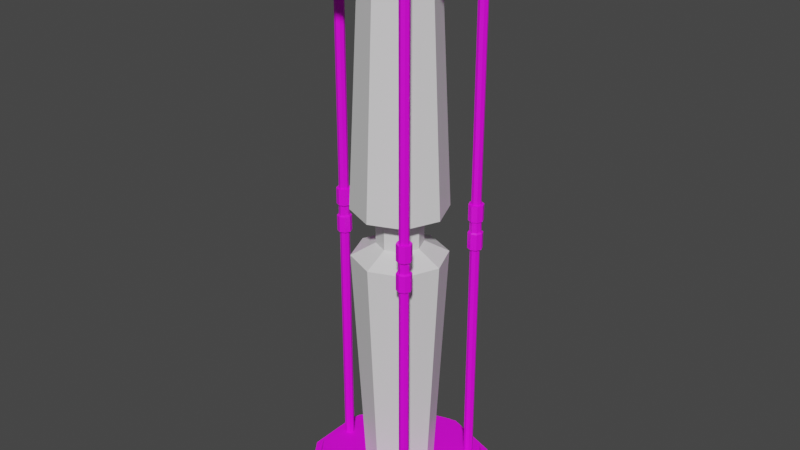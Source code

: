 # Source: Hourglass_Column.blend  (saved by Blender 3.0.42; exported with 4.5.12 LTS)
import bpy
from mathutils import Matrix  # noqa: F401  (used for matrix-valued properties, if any)

bpy.ops.wm.read_factory_settings(use_empty=True)
scene = bpy.context.scene
scene.name = 'Scene'

# ---- collections
col_collection = bpy.data.collections.new('Collection'); scene.collection.children.link(col_collection)

# ---- images (referenced by path relative to the original .blend; pixels are not part of the script)
import os
ASSET_DIR = os.environ.get("B2B_ASSET_DIR", "")  # directory of the original .blend (textures are referenced by path, not embedded)
HERE = os.path.dirname(os.path.abspath(__file__))  # packed textures are extracted next to this script under _unpacked/

def load_image(name, relpath, width, height, colorspace="sRGB"):
    """Load a texture the original file referenced (path relative to the .blend, or extracted next to this script)."""
    p = next((c for c in (os.path.join(HERE, relpath), os.path.join(ASSET_DIR, relpath)) if relpath and os.path.exists(c)), "")
    if p:
        img = bpy.data.images.load(p, check_existing=True)
        img.name = name
    else:  # same state as the original file: an image datablock whose file is absent (Cycles renders it pink)
        img = bpy.data.images.new(name, width, height)
        img.source = "FILE"
        img.filepath = "//" + (relpath or name)
    img.colorspace_settings.name = colorspace
    return img
img_colour_grid_png = load_image('Colour_Grid.png', 'Colour_Grid.png', 1024, 1024, 'sRGB')

# ---- materials (node trees are filled in below, after node groups)
mat_material = bpy.data.materials.new('Material')
mat_material.alpha_threshold = 0.0
mat_material.use_transparent_shadow = False
mat_material.line_color = (0.0, 0.0, 0.0, 1.0)
mat_material_001 = bpy.data.materials.new('Material.001')
mat_material_001.use_transparent_shadow = False
mat_material_001.diffuse_color = (0.8, 0.8, 0.8, 0.3)
mat_material_004 = bpy.data.materials.new('Material.004')
mat_material_004.use_transparent_shadow = False
mat_material_005 = bpy.data.materials.new('Material.005')
mat_material_005.use_transparent_shadow = False
mat_material_006 = bpy.data.materials.new('Material.006')
mat_material_006.use_transparent_shadow = False
mat_material_007 = bpy.data.materials.new('Material.007')
mat_material_007.use_transparent_shadow = False
mat_material_003 = bpy.data.materials.new('Material.003')
mat_material_003.use_transparent_shadow = False

# ---- material node trees
mat_material.use_nodes = True; mat_material.node_tree.nodes.clear()
_N = mat_material.node_tree.nodes; _L = mat_material.node_tree.links
n0 = _N.new('ShaderNodeOutputMaterial'); n0.name = 'Material Output'; n0.location = (300, 300)
n1 = _N.new('ShaderNodeBsdfPrincipled'); n1.name = 'Principled BSDF'; n1.location = (10, 300)
n1.distribution = 'GGX'
n1.subsurface_method = 'RANDOM_WALK_SKIN'
n1.inputs[2].default_value = 0.4
n1.inputs[3].default_value = 1.45
n1.inputs[27].default_value = (0.0, 0.0, 0.0, 1.0)
n1.inputs[28].default_value = 1.0
_L.new(n1.outputs[0], n0.inputs[0])
n0.is_active_output = True
mat_material_001.use_nodes = True; mat_material_001.node_tree.nodes.clear()
_N = mat_material_001.node_tree.nodes; _L = mat_material_001.node_tree.links
n0 = _N.new('ShaderNodeBsdfPrincipled'); n0.name = 'Principled BSDF'; n0.location = (10, 300)
n0.distribution = 'GGX'
n0.subsurface_method = 'RANDOM_WALK_SKIN'
n0.inputs[0].default_value = (0.8109, 0.532, 0.3563, 1.0)
n0.inputs[3].default_value = 1.45
n0.inputs[27].default_value = (0.0, 0.0, 0.0, 1.0)
n0.inputs[28].default_value = 1.0
n1 = _N.new('ShaderNodeOutputMaterial'); n1.name = 'Material Output'; n1.location = (300, 300)
_L.new(n0.outputs[0], n1.inputs[0])
n1.is_active_output = True
mat_material_004.use_nodes = True; mat_material_004.node_tree.nodes.clear()
_N = mat_material_004.node_tree.nodes; _L = mat_material_004.node_tree.links
n0 = _N.new('ShaderNodeBsdfPrincipled'); n0.name = 'Principled BSDF'; n0.location = (10, 300)
n0.distribution = 'GGX'
n0.subsurface_method = 'RANDOM_WALK_SKIN'
n0.inputs[3].default_value = 1.45
n0.inputs[27].default_value = (0.0, 0.0, 0.0, 1.0)
n0.inputs[28].default_value = 1.0
n1 = _N.new('ShaderNodeOutputMaterial'); n1.name = 'Material Output'; n1.location = (300, 300)
n2 = _N.new('ShaderNodeTexImage'); n2.name = 'Image Texture'; n2.location = (-280, 280)
n2.image = img_colour_grid_png
_L.new(n0.outputs[0], n1.inputs[0])
_L.new(n2.outputs[0], n0.inputs[0])
n1.is_active_output = True
mat_material_005.use_nodes = True; mat_material_005.node_tree.nodes.clear()
_N = mat_material_005.node_tree.nodes; _L = mat_material_005.node_tree.links
n0 = _N.new('ShaderNodeBsdfPrincipled'); n0.name = 'Principled BSDF'; n0.location = (10, 300)
n0.distribution = 'GGX'
n0.subsurface_method = 'RANDOM_WALK_SKIN'
n0.inputs[3].default_value = 1.45
n0.inputs[27].default_value = (0.0, 0.0, 0.0, 1.0)
n0.inputs[28].default_value = 1.0
n1 = _N.new('ShaderNodeOutputMaterial'); n1.name = 'Material Output'; n1.location = (300, 300)
n2 = _N.new('ShaderNodeTexImage'); n2.name = 'Image Texture'; n2.location = (-280, 280)
n2.image = img_colour_grid_png
_L.new(n0.outputs[0], n1.inputs[0])
_L.new(n2.outputs[0], n0.inputs[0])
n1.is_active_output = True
mat_material_006.use_nodes = True; mat_material_006.node_tree.nodes.clear()
_N = mat_material_006.node_tree.nodes; _L = mat_material_006.node_tree.links
n0 = _N.new('ShaderNodeBsdfPrincipled'); n0.name = 'Principled BSDF'; n0.location = (10, 300)
n0.distribution = 'GGX'
n0.subsurface_method = 'RANDOM_WALK_SKIN'
n0.inputs[3].default_value = 1.45
n0.inputs[27].default_value = (0.0, 0.0, 0.0, 1.0)
n0.inputs[28].default_value = 1.0
n1 = _N.new('ShaderNodeOutputMaterial'); n1.name = 'Material Output'; n1.location = (300, 300)
n2 = _N.new('ShaderNodeTexImage'); n2.name = 'Image Texture'; n2.location = (-280, 280)
n2.image = img_colour_grid_png
_L.new(n0.outputs[0], n1.inputs[0])
_L.new(n2.outputs[0], n0.inputs[0])
n1.is_active_output = True
mat_material_007.use_nodes = True; mat_material_007.node_tree.nodes.clear()
_N = mat_material_007.node_tree.nodes; _L = mat_material_007.node_tree.links
n0 = _N.new('ShaderNodeBsdfPrincipled'); n0.name = 'Principled BSDF'; n0.location = (10, 300)
n0.distribution = 'GGX'
n0.subsurface_method = 'RANDOM_WALK_SKIN'
n0.inputs[3].default_value = 1.45
n0.inputs[27].default_value = (0.0, 0.0, 0.0, 1.0)
n0.inputs[28].default_value = 1.0
n1 = _N.new('ShaderNodeOutputMaterial'); n1.name = 'Material Output'; n1.location = (300, 300)
n2 = _N.new('ShaderNodeTexImage'); n2.name = 'Image Texture'; n2.location = (-280, 280)
n2.image = img_colour_grid_png
_L.new(n0.outputs[0], n1.inputs[0])
_L.new(n2.outputs[0], n0.inputs[0])
n1.is_active_output = True
mat_material_003.use_nodes = True; mat_material_003.node_tree.nodes.clear()
_N = mat_material_003.node_tree.nodes; _L = mat_material_003.node_tree.links
n0 = _N.new('ShaderNodeBsdfPrincipled'); n0.name = 'Principled BSDF'; n0.location = (10, 300)
n0.distribution = 'GGX'
n0.subsurface_method = 'RANDOM_WALK_SKIN'
n0.inputs[3].default_value = 1.45
n0.inputs[27].default_value = (0.0, 0.0, 0.0, 1.0)
n0.inputs[28].default_value = 1.0
n1 = _N.new('ShaderNodeOutputMaterial'); n1.name = 'Material Output'; n1.location = (300, 300)
n2 = _N.new('ShaderNodeTexImage'); n2.name = 'Image Texture'; n2.location = (-280, 280)
n2.image = img_colour_grid_png
_L.new(n0.outputs[0], n1.inputs[0])
_L.new(n2.outputs[0], n0.inputs[0])
n1.is_active_output = True

# ---- world
world_world = bpy.data.worlds.new('World'); scene.world = world_world
world_world.use_nodes = True; world_world.node_tree.nodes.clear()
_N = world_world.node_tree.nodes; _L = world_world.node_tree.links
n0 = _N.new('ShaderNodeOutputWorld'); n0.name = 'World Output'; n0.location = (300, 300)
n1 = _N.new('ShaderNodeBackground'); n1.name = 'Background'; n1.location = (10, 300)
n1.inputs[0].default_value = (0.05088, 0.05088, 0.05088, 1.0)
_L.new(n1.outputs[0], n0.inputs[0])
n0.is_active_output = True
world_world.color = (0.05088, 0.05088, 0.05088)
world_world.use_sun_shadow = False
world_world.sun_shadow_jitter_overblur = 0.0

# ---- meshes
me_cylinder_007 = bpy.data.meshes.new('Cylinder.007')
me_cylinder_007.from_pydata([(1.976e-09, 0.7406, -1.0), (2.03e-09, 0.7334, 1.0), (0.5237, 0.5237, -1.0), (0.5186, 0.5186, 1.0), (0.7406, -3.435e-08, -1.0), (0.7334, -3.409e-08, 1.0), (0.5237, -0.5237, -1.0), (0.5186, -0.5186, 1.0), (-6.277e-08, -0.7406, -1.0), (-6.208e-08, -0.7334, 1.0), (-0.5237, -0.5237, -1.0), (-0.5186, -0.5186, 1.0), (-0.7406, 6.856e-09, -1.0), (-0.7334, 6.715e-09, 1.0), (-0.5237, 0.5237, -1.0), (-0.5186, 0.5186, 1.0), (0.0, 1.0, -0.1096), (0.0, 1.0, 0.06738), (0.7071, 0.7071, 0.06738), (0.7071, 0.7071, -0.1096), (1.0, -4.371e-08, 0.06738), (1.0, -4.371e-08, -0.1096), (0.7071, -0.7071, 0.06738), (0.7071, -0.7071, -0.1096), (-8.742e-08, -1.0, 0.06738), (-8.742e-08, -1.0, -0.1096), (-0.7071, -0.7071, 0.06738), (-0.7071, -0.7071, -0.1096), (-1.0, 1.192e-08, 0.06738), (-1.0, 1.192e-08, -0.1096), (-0.7071, 0.7071, 0.06738), (-0.7071, 0.7071, -0.1096), (-3.895e-09, 0.4886, -0.06437), (-3.895e-09, 0.4886, 0.02212), (0.3455, 0.3455, 0.02212), (0.3455, 0.3455, -0.06437), (0.4886, -2.915e-08, 0.02212), (0.4886, -2.915e-08, -0.06437), (0.3455, -0.3455, 0.02212), (0.3455, -0.3455, -0.06437), (-4.661e-08, -0.4886, 0.02212), (-4.661e-08, -0.4886, -0.06437), (-0.3455, -0.3455, 0.02212), (-0.3455, -0.3455, -0.06437), (-0.4886, -1.963e-09, 0.02212), (-0.4886, -1.963e-09, -0.06437), (-0.3455, 0.3455, 0.02212), (-0.3455, 0.3455, -0.06437)], [], [(17, 1, 3, 18), (18, 3, 5, 20), (20, 5, 7, 22), (22, 7, 9, 24), (24, 9, 11, 26), (26, 11, 13, 28), (3, 1, 15, 13, 11, 9, 7, 5), (28, 13, 15, 30), (30, 15, 1, 17), (0, 2, 4, 6, 8, 10, 12, 14), (14, 31, 16, 0), (16, 31, 47, 32), (12, 29, 31, 14), (24, 26, 42, 40), (10, 27, 29, 12), (19, 16, 32, 35), (8, 25, 27, 10), (27, 25, 41, 43), (6, 23, 25, 8), (18, 20, 36, 34), (4, 21, 23, 6), (26, 28, 44, 42), (2, 19, 21, 4), (21, 19, 35, 37), (0, 16, 19, 2), (29, 27, 43, 45), (47, 46, 33, 32), (45, 44, 46, 47), (43, 42, 44, 45), (41, 40, 42, 43), (39, 38, 40, 41), (37, 36, 38, 39), (35, 34, 36, 37), (32, 33, 34, 35), (17, 18, 34, 33), (25, 23, 39, 41), (30, 17, 33, 46), (22, 24, 40, 38), (31, 29, 45, 47), (23, 21, 37, 39), (28, 30, 46, 44), (20, 22, 38, 36)])
_uv = me_cylinder_007.uv_layers.new(name='UVMap')
_uv.uv.foreach_set('vector', [1.0, 0.8333, 1.0, 1.0, 0.875, 1.0, 0.875, 0.8333, 0.875, 0.8333, 0.875, 1.0, 0.75, 1.0, 0.75, 0.8333, 0.75, 0.8333, 0.75, 1.0, 0.625, 1.0, 0.625, 0.8333, 0.625, 0.8333, 0.625, 1.0, 0.5, 1.0, 0.5, 0.8333, 0.5, 0.8333, 0.5, 1.0, 0.375, 1.0, 0.375, 0.8333, 0.375, 0.8333, 0.375, 1.0, 0.25, 1.0, 0.25, 0.8333, 0.4197, 0.4197, 0.25, 0.49, 0.08029, 0.4197, 0.01, 0.25, 0.08029, 0.08029, 0.25, 0.01, 0.4197, 0.08029, 0.49, 0.25, 0.25, 0.8333, 0.25, 1.0, 0.125, 1.0, 0.125, 0.8333, 0.125, 0.8333, 0.125, 1.0, 0.0, 1.0, 0.0, 0.8333, 0.75, 0.49, 0.9197, 0.4197, 0.99, 0.25, 0.9197, 0.08029, 0.75, 0.01, 0.5803, 0.08029, 0.51, 0.25, 0.5803, 0.4197, 0.125, 0.5, 0.125, 0.6667, 0.0, 0.6667, 0.0, 0.5, 0.0, 0.6667, 0.125, 0.6667, 0.125, 0.6667, 0.0, 0.6667, 0.25, 0.5, 0.25, 0.6667, 0.125, 0.6667, 0.125, 0.5, 0.5, 0.8333, 0.375, 0.8333, 0.375, 0.8333, 0.5, 0.8333, 0.375, 0.5, 0.375, 0.6667, 0.25, 0.6667, 0.25, 0.5, 0.875, 0.6667, 1.0, 0.6667, 1.0, 0.6667, 0.875, 0.6667, 0.5, 0.5, 0.5, 0.6667, 0.375, 0.6667, 0.375, 0.5, 0.375, 0.6667, 0.5, 0.6667, 0.5, 0.6667, 0.375, 0.6667, 0.625, 0.5, 0.625, 0.6667, 0.5, 0.6667, 0.5, 0.5, 0.875, 0.8333, 0.75, 0.8333, 0.75, 0.8333, 0.875, 0.8333, 0.75, 0.5, 0.75, 0.6667, 0.625, 0.6667, 0.625, 0.5, 0.375, 0.8333, 0.25, 0.8333, 0.25, 0.8333, 0.375, 0.8333, 0.875, 0.5, 0.875, 0.6667, 0.75, 0.6667, 0.75, 0.5, 0.75, 0.6667, 0.875, 0.6667, 0.875, 0.6667, 0.75, 0.6667, 1.0, 0.5, 1.0, 0.6667, 0.875, 0.6667, 0.875, 0.5, 0.25, 0.6667, 0.375, 0.6667, 0.375, 0.6667, 0.25, 0.6667, 0.125, 0.6667, 0.125, 0.8333, 0.0, 0.8333, 0.0, 0.6667, 0.25, 0.6667, 0.25, 0.8333, 0.125, 0.8333, 0.125, 0.6667, 0.375, 0.6667, 0.375, 0.8333, 0.25, 0.8333, 0.25, 0.6667, 0.5, 0.6667, 0.5, 0.8333, 0.375, 0.8333, 0.375, 0.6667, 0.625, 0.6667, 0.625, 0.8333, 0.5, 0.8333, 0.5, 0.6667, 0.75, 0.6667, 0.75, 0.8333, 0.625, 0.8333, 0.625, 0.6667, 0.875, 0.6667, 0.875, 0.8333, 0.75, 0.8333, 0.75, 0.6667, 1.0, 0.6667, 1.0, 0.8333, 0.875, 0.8333, 0.875, 0.6667, 1.0, 0.8333, 0.875, 0.8333, 0.875, 0.8333, 1.0, 0.8333, 0.5, 0.6667, 0.625, 0.6667, 0.625, 0.6667, 0.5, 0.6667, 0.125, 0.8333, 0.0, 0.8333, 0.0, 0.8333, 0.125, 0.8333, 0.625, 0.8333, 0.5, 0.8333, 0.5, 0.8333, 0.625, 0.8333, 0.125, 0.6667, 0.25, 0.6667, 0.25, 0.6667, 0.125, 0.6667, 0.625, 0.6667, 0.75, 0.6667, 0.75, 0.6667, 0.625, 0.6667, 0.25, 0.8333, 0.125, 0.8333, 0.125, 0.8333, 0.25, 0.8333, 0.75, 0.8333, 0.625, 0.8333, 0.625, 0.8333, 0.75, 0.8333])
me_cylinder_007.materials.append(mat_material)
me_cylinder_007.use_remesh_fix_poles = True
me_cylinder_007.use_remesh_preserve_attributes = False
me_cylinder_007.update()
me_cylinder_009 = bpy.data.meshes.new('Cylinder.009')
me_cylinder_009.from_pydata([(4.987e-10, -3.763, -0.9615), (0.466, -3.956, -0.9615), (0.659, -4.422, -0.9615), (0.466, -4.888, -0.9615), (-5.711e-08, -5.081, -0.9615), (-0.466, -4.888, -0.9615), (-0.659, -4.422, -0.9615), (-0.466, -3.956, -0.9615), (-1.259e-09, -3.532, -0.1693), (0.6292, -3.793, -0.1693), (0.8898, -4.422, -0.1693), (0.6292, -5.051, -0.1693), (-7.905e-08, -5.311, -0.1693), (-0.6292, -5.051, -0.1693), (-0.8898, -4.422, -0.1693), (-0.6292, -3.793, -0.1693), (-4.724e-09, -3.987, -0.129), (-0.008904, -4.431, -0.129), (0.4348, -4.422, -0.129), (0.06372, -4.428, -0.129), (-4.273e-08, -4.42, -0.129), (-0.1374, -4.632, -0.129), (0.006297, -4.422, -0.129), (-0.002978, -4.114, -0.129)], [], [(0, 1, 2, 3, 4, 5, 6, 7), (7, 15, 8, 0), (8, 15, 23, 16), (6, 14, 15, 7), (5, 13, 14, 6), (9, 8, 16, 17), (4, 12, 13, 5), (13, 12, 20, 21), (3, 11, 12, 4), (2, 10, 11, 3), (1, 9, 10, 2), (10, 9, 17, 18), (0, 8, 9, 1), (14, 13, 21, 22), (12, 11, 19, 20), (15, 14, 22, 23), (11, 10, 18, 19)])
_uv = me_cylinder_009.uv_layers.new(name='UVMap')
_uv.uv.foreach_set('vector', [0.75, 0.49, 0.9197, 0.4197, 0.99, 0.25, 0.9197, 0.08029, 0.75, 0.01, 0.5803, 0.08029, 0.51, 0.25, 0.5803, 0.4197, 0.125, 0.5, 0.125, 0.6667, 0.0, 0.6667, 0.0, 0.5, 0.0, 0.6667, 0.125, 0.6667, 0.125, 0.6667, 0.0, 0.6667, 0.25, 0.5, 0.25, 0.6667, 0.125, 0.6667, 0.125, 0.5, 0.375, 0.5, 0.375, 0.6667, 0.25, 0.6667, 0.25, 0.5, 0.875, 0.6667, 1.0, 0.6667, 1.0, 0.6667, 0.875, 0.6667, 0.5, 0.5, 0.5, 0.6667, 0.375, 0.6667, 0.375, 0.5, 0.375, 0.6667, 0.5, 0.6667, 0.5, 0.6667, 0.375, 0.6667, 0.625, 0.5, 0.625, 0.6667, 0.5, 0.6667, 0.5, 0.5, 0.75, 0.5, 0.75, 0.6667, 0.625, 0.6667, 0.625, 0.5, 0.875, 0.5, 0.875, 0.6667, 0.75, 0.6667, 0.75, 0.5, 0.75, 0.6667, 0.875, 0.6667, 0.875, 0.6667, 0.75, 0.6667, 1.0, 0.5, 1.0, 0.6667, 0.875, 0.6667, 0.875, 0.5, 0.25, 0.6667, 0.375, 0.6667, 0.375, 0.6667, 0.25, 0.6667, 0.5, 0.6667, 0.625, 0.6667, 0.625, 0.6667, 0.5, 0.6667, 0.125, 0.6667, 0.25, 0.6667, 0.25, 0.6667, 0.125, 0.6667, 0.625, 0.6667, 0.75, 0.6667, 0.75, 0.6667, 0.625, 0.6667])
me_cylinder_009.materials.append(mat_material_001)
me_cylinder_009.use_remesh_fix_poles = True
me_cylinder_009.use_remesh_preserve_attributes = False
me_cylinder_009.update()
me_cylinder_001 = bpy.data.meshes.new('Cylinder.001')
me_cylinder_001.from_pydata([(0.0, 1.0, -1.0), (0.0, 1.0, 1.0), (0.5878, 0.809, -1.0), (0.5878, 0.809, 1.0), (0.9511, 0.309, -1.0), (0.9511, 0.309, 1.0), (0.9511, -0.309, -1.0), (0.9511, -0.309, 1.0), (0.5878, -0.809, -1.0), (0.5878, -0.809, 1.0), (-8.742e-08, -1.0, -1.0), (-8.742e-08, -1.0, 1.0), (-0.5878, -0.809, -1.0), (-0.5878, -0.809, 1.0), (-0.9511, -0.309, -1.0), (-0.9511, -0.309, 1.0), (-0.9511, 0.309, -1.0), (-0.9511, 0.309, 1.0), (-0.5878, 0.809, -1.0), (-0.5878, 0.809, 1.0), (0.5491, 0.7557, 1.0), (-3.925e-10, 0.9342, 1.0), (0.8884, 0.2887, 1.0), (0.8884, -0.2887, 1.0), (0.5491, -0.7557, 1.0), (-8.206e-08, -0.9342, 1.0), (-0.5491, -0.7557, 1.0), (-0.8884, -0.2887, 1.0), (-0.8884, 0.2887, 1.0), (-0.5491, 0.7557, 1.0), (0.5328, 0.7333, 2.586), (-3.808e-10, 0.9064, 2.586), (0.8621, 0.2801, 2.586), (0.8621, -0.2801, 2.586), (0.5328, -0.7333, 2.586), (-7.962e-08, -0.9064, 2.586), (-0.5328, -0.7333, 2.586), (-0.8621, -0.2801, 2.586), (-0.8621, 0.2801, 2.586), (-0.5328, 0.7333, 2.586), (0.519, 0.7143, 2.586), (-1.451e-09, 0.883, 2.586), (0.8397, 0.2728, 2.586), (0.8397, -0.2728, 2.586), (0.519, -0.7143, 2.586), (-7.864e-08, -0.883, 2.586), (-0.519, -0.7143, 2.586), (-0.8397, -0.2728, 2.586), (-0.8397, 0.2728, 2.586), (-0.519, 0.7143, 2.586), (0.519, 0.7143, 3.019), (-1.299e-09, 0.883, 3.019), (0.8397, 0.2728, 3.019), (0.8397, -0.2728, 3.019), (0.519, -0.7143, 3.019), (-7.849e-08, -0.883, 3.019), (-0.519, -0.7143, 3.019), (-0.8397, -0.2728, 3.019), (-0.8397, 0.2728, 3.019), (-0.519, 0.7143, 3.019)], [], [(0, 1, 3, 2), (2, 3, 5, 4), (4, 5, 7, 6), (6, 7, 9, 8), (8, 9, 11, 10), (10, 11, 13, 12), (12, 13, 15, 14), (14, 15, 17, 16), (7, 5, 22, 23), (16, 17, 19, 18), (18, 19, 1, 0), (0, 2, 4, 6, 8, 10, 12, 14, 16, 18), (23, 22, 32, 33), (5, 3, 20, 22), (1, 19, 29, 21), (19, 17, 28, 29), (17, 15, 27, 28), (15, 13, 26, 27), (13, 11, 25, 26), (11, 9, 24, 25), (9, 7, 23, 24), (3, 1, 21, 20), (31, 39, 49, 41), (21, 29, 39, 31), (27, 26, 36, 37), (24, 23, 33, 34), (20, 21, 31, 30), (28, 27, 37, 38), (25, 24, 34, 35), (22, 20, 30, 32), (29, 28, 38, 39), (26, 25, 35, 36), (47, 46, 56, 57), (37, 36, 46, 47), (34, 33, 43, 44), (30, 31, 41, 40), (38, 37, 47, 48), (35, 34, 44, 45), (32, 30, 40, 42), (39, 38, 48, 49), (36, 35, 45, 46), (33, 32, 42, 43), (50, 51, 59, 58, 57, 56, 55, 54, 53, 52), (44, 43, 53, 54), (40, 41, 51, 50), (48, 47, 57, 58), (45, 44, 54, 55), (42, 40, 50, 52), (49, 48, 58, 59), (46, 45, 55, 56), (43, 42, 52, 53), (41, 49, 59, 51)])
_uv = me_cylinder_001.uv_layers.new(name='UVMap')
_uv.uv.foreach_set('vector', [0.6895, 0.4342, 0.6895, 0.4346, 0.6916, 0.4346, 0.6916, 0.4342, 0.6916, 0.4342, 0.6916, 0.4346, 0.6929, 0.4346, 0.6929, 0.4342, 0.6929, 0.4342, 0.6929, 0.4346, 0.6929, 0.4346, 0.6929, 0.4342, 0.6929, 0.4342, 0.6929, 0.4346, 0.6916, 0.4346, 0.6916, 0.4342, 0.6916, 0.4342, 0.6916, 0.4346, 0.6895, 0.4346, 0.6895, 0.4342, 0.6895, 0.4342, 0.6895, 0.4346, 0.6873, 0.4346, 0.6873, 0.4342, 0.6873, 0.4342, 0.6873, 0.4346, 0.686, 0.4346, 0.686, 0.4342, 0.686, 0.4342, 0.686, 0.4346, 0.686, 0.4346, 0.686, 0.4342, 0.6929, 0.4346, 0.6929, 0.4346, 0.6927, 0.4346, 0.6927, 0.4346, 0.686, 0.4342, 0.686, 0.4346, 0.6873, 0.4346, 0.6873, 0.4342, 0.6873, 0.4342, 0.6873, 0.4346, 0.6895, 0.4346, 0.6895, 0.4342, 0.6895, 0.4342, 0.6916, 0.4342, 0.6929, 0.4342, 0.6929, 0.4342, 0.6916, 0.4342, 0.6895, 0.4342, 0.6873, 0.4342, 0.686, 0.4342, 0.686, 0.4342, 0.6873, 0.4342, 0.6927, 0.4346, 0.6927, 0.4346, 0.6926, 0.4349, 0.6926, 0.4349, 0.6929, 0.4346, 0.6916, 0.4346, 0.6915, 0.4346, 0.6927, 0.4346, 0.6895, 0.4346, 0.6873, 0.4346, 0.6874, 0.4346, 0.6895, 0.4346, 0.6873, 0.4346, 0.686, 0.4346, 0.6862, 0.4346, 0.6874, 0.4346, 0.686, 0.4346, 0.686, 0.4346, 0.6862, 0.4346, 0.6862, 0.4346, 0.686, 0.4346, 0.6873, 0.4346, 0.6874, 0.4346, 0.6862, 0.4346, 0.6873, 0.4346, 0.6895, 0.4346, 0.6895, 0.4346, 0.6874, 0.4346, 0.6895, 0.4346, 0.6916, 0.4346, 0.6915, 0.4346, 0.6895, 0.4346, 0.6916, 0.4346, 0.6929, 0.4346, 0.6927, 0.4346, 0.6915, 0.4346, 0.6916, 0.4346, 0.6895, 0.4346, 0.6895, 0.4346, 0.6915, 0.4346, 0.6895, 0.4349, 0.6875, 0.4349, 0.6876, 0.4349, 0.6895, 0.4349, 0.6895, 0.4346, 0.6874, 0.4346, 0.6875, 0.4349, 0.6895, 0.4349, 0.6862, 0.4346, 0.6874, 0.4346, 0.6875, 0.4349, 0.6863, 0.4349, 0.6915, 0.4346, 0.6927, 0.4346, 0.6926, 0.4349, 0.6914, 0.4349, 0.6915, 0.4346, 0.6895, 0.4346, 0.6895, 0.4349, 0.6914, 0.4349, 0.6862, 0.4346, 0.6862, 0.4346, 0.6863, 0.4349, 0.6863, 0.4349, 0.6895, 0.4346, 0.6915, 0.4346, 0.6914, 0.4349, 0.6895, 0.4349, 0.6927, 0.4346, 0.6915, 0.4346, 0.6914, 0.4349, 0.6926, 0.4349, 0.6874, 0.4346, 0.6862, 0.4346, 0.6863, 0.4349, 0.6875, 0.4349, 0.6874, 0.4346, 0.6895, 0.4346, 0.6895, 0.4349, 0.6875, 0.4349, 0.6864, 0.4349, 0.6876, 0.4349, 0.6876, 0.4349, 0.6864, 0.4349, 0.6863, 0.4349, 0.6875, 0.4349, 0.6876, 0.4349, 0.6864, 0.4349, 0.6914, 0.4349, 0.6926, 0.4349, 0.6925, 0.4349, 0.6913, 0.4349, 0.6914, 0.4349, 0.6895, 0.4349, 0.6895, 0.4349, 0.6913, 0.4349, 0.6863, 0.4349, 0.6863, 0.4349, 0.6864, 0.4349, 0.6864, 0.4349, 0.6895, 0.4349, 0.6914, 0.4349, 0.6913, 0.4349, 0.6895, 0.4349, 0.6926, 0.4349, 0.6914, 0.4349, 0.6913, 0.4349, 0.6925, 0.4349, 0.6875, 0.4349, 0.6863, 0.4349, 0.6864, 0.4349, 0.6876, 0.4349, 0.6875, 0.4349, 0.6895, 0.4349, 0.6895, 0.4349, 0.6876, 0.4349, 0.6926, 0.4349, 0.6926, 0.4349, 0.6925, 0.4349, 0.6925, 0.4349, 0.6913, 0.4349, 0.6895, 0.4349, 0.6876, 0.4349, 0.6864, 0.4349, 0.6864, 0.4349, 0.6876, 0.4349, 0.6895, 0.4349, 0.6913, 0.4349, 0.6925, 0.4349, 0.6925, 0.4349, 0.6913, 0.4349, 0.6925, 0.4349, 0.6925, 0.4349, 0.6913, 0.4349, 0.6913, 0.4349, 0.6895, 0.4349, 0.6895, 0.4349, 0.6913, 0.4349, 0.6864, 0.4349, 0.6864, 0.4349, 0.6864, 0.4349, 0.6864, 0.4349, 0.6895, 0.4349, 0.6913, 0.4349, 0.6913, 0.4349, 0.6895, 0.4349, 0.6925, 0.4349, 0.6913, 0.4349, 0.6913, 0.4349, 0.6925, 0.4349, 0.6876, 0.4349, 0.6864, 0.4349, 0.6864, 0.4349, 0.6876, 0.4349, 0.6876, 0.4349, 0.6895, 0.4349, 0.6895, 0.4349, 0.6876, 0.4349, 0.6925, 0.4349, 0.6925, 0.4349, 0.6925, 0.4349, 0.6925, 0.4349, 0.6895, 0.4349, 0.6876, 0.4349, 0.6876, 0.4349, 0.6895, 0.4349])
me_cylinder_001.materials.append(mat_material_004)
me_cylinder_001.use_remesh_fix_poles = True
me_cylinder_001.use_remesh_preserve_attributes = False
me_cylinder_001.update()
me_cylinder_002 = bpy.data.meshes.new('Cylinder.002')
me_cylinder_002.from_pydata([(0.0, 1.0, -1.0), (0.0, 1.0, 1.0), (0.5878, 0.809, -1.0), (0.5878, 0.809, 1.0), (0.9511, 0.309, -1.0), (0.9511, 0.309, 1.0), (0.9511, -0.309, -1.0), (0.9511, -0.309, 1.0), (0.5878, -0.809, -1.0), (0.5878, -0.809, 1.0), (-8.742e-08, -1.0, -1.0), (-8.742e-08, -1.0, 1.0), (-0.5878, -0.809, -1.0), (-0.5878, -0.809, 1.0), (-0.9511, -0.309, -1.0), (-0.9511, -0.309, 1.0), (-0.9511, 0.309, -1.0), (-0.9511, 0.309, 1.0), (-0.5878, 0.809, -1.0), (-0.5878, 0.809, 1.0), (0.5491, 0.7557, 1.0), (-3.925e-10, 0.9342, 1.0), (0.8884, 0.2887, 1.0), (0.8884, -0.2887, 1.0), (0.5491, -0.7557, 1.0), (-8.206e-08, -0.9342, 1.0), (-0.5491, -0.7557, 1.0), (-0.8884, -0.2887, 1.0), (-0.8884, 0.2887, 1.0), (-0.5491, 0.7557, 1.0), (0.5328, 0.7333, 2.586), (-3.808e-10, 0.9064, 2.586), (0.8621, 0.2801, 2.586), (0.8621, -0.2801, 2.586), (0.5328, -0.7333, 2.586), (-7.962e-08, -0.9064, 2.586), (-0.5328, -0.7333, 2.586), (-0.8621, -0.2801, 2.586), (-0.8621, 0.2801, 2.586), (-0.5328, 0.7333, 2.586), (0.519, 0.7143, 2.586), (-1.451e-09, 0.883, 2.586), (0.8397, 0.2728, 2.586), (0.8397, -0.2728, 2.586), (0.519, -0.7143, 2.586), (-7.864e-08, -0.883, 2.586), (-0.519, -0.7143, 2.586), (-0.8397, -0.2728, 2.586), (-0.8397, 0.2728, 2.586), (-0.519, 0.7143, 2.586), (0.519, 0.7143, 3.019), (-1.299e-09, 0.883, 3.019), (0.8397, 0.2728, 3.019), (0.8397, -0.2728, 3.019), (0.519, -0.7143, 3.019), (-7.849e-08, -0.883, 3.019), (-0.519, -0.7143, 3.019), (-0.8397, -0.2728, 3.019), (-0.8397, 0.2728, 3.019), (-0.519, 0.7143, 3.019)], [], [(0, 1, 3, 2), (2, 3, 5, 4), (4, 5, 7, 6), (6, 7, 9, 8), (8, 9, 11, 10), (10, 11, 13, 12), (12, 13, 15, 14), (14, 15, 17, 16), (7, 5, 22, 23), (16, 17, 19, 18), (18, 19, 1, 0), (0, 2, 4, 6, 8, 10, 12, 14, 16, 18), (23, 22, 32, 33), (5, 3, 20, 22), (1, 19, 29, 21), (19, 17, 28, 29), (17, 15, 27, 28), (15, 13, 26, 27), (13, 11, 25, 26), (11, 9, 24, 25), (9, 7, 23, 24), (3, 1, 21, 20), (31, 39, 49, 41), (21, 29, 39, 31), (27, 26, 36, 37), (24, 23, 33, 34), (20, 21, 31, 30), (28, 27, 37, 38), (25, 24, 34, 35), (22, 20, 30, 32), (29, 28, 38, 39), (26, 25, 35, 36), (47, 46, 56, 57), (37, 36, 46, 47), (34, 33, 43, 44), (30, 31, 41, 40), (38, 37, 47, 48), (35, 34, 44, 45), (32, 30, 40, 42), (39, 38, 48, 49), (36, 35, 45, 46), (33, 32, 42, 43), (50, 51, 59, 58, 57, 56, 55, 54, 53, 52), (44, 43, 53, 54), (40, 41, 51, 50), (48, 47, 57, 58), (45, 44, 54, 55), (42, 40, 50, 52), (49, 48, 58, 59), (46, 45, 55, 56), (43, 42, 52, 53), (41, 49, 59, 51)])
_uv = me_cylinder_002.uv_layers.new(name='UVMap')
_uv.uv.foreach_set('vector', [0.6895, 0.4563, 0.6895, 0.4559, 0.6873, 0.4559, 0.6873, 0.4563, 0.6873, 0.4563, 0.6873, 0.4559, 0.686, 0.4559, 0.686, 0.4563, 0.686, 0.4563, 0.686, 0.4559, 0.686, 0.4559, 0.686, 0.4563, 0.686, 0.4563, 0.686, 0.4559, 0.6873, 0.4559, 0.6873, 0.4563, 0.6873, 0.4563, 0.6873, 0.4559, 0.6895, 0.4559, 0.6895, 0.4563, 0.6895, 0.4563, 0.6895, 0.4559, 0.6916, 0.4559, 0.6916, 0.4563, 0.6916, 0.4563, 0.6916, 0.4559, 0.6929, 0.4559, 0.6929, 0.4563, 0.6929, 0.4563, 0.6929, 0.4559, 0.6929, 0.4559, 0.6929, 0.4563, 0.686, 0.4559, 0.686, 0.4559, 0.6862, 0.4559, 0.6862, 0.4559, 0.6929, 0.4563, 0.6929, 0.4559, 0.6916, 0.4559, 0.6916, 0.4563, 0.6916, 0.4563, 0.6916, 0.4559, 0.6895, 0.4559, 0.6895, 0.4563, 0.6895, 0.4563, 0.6873, 0.4563, 0.686, 0.4563, 0.686, 0.4563, 0.6873, 0.4563, 0.6895, 0.4563, 0.6916, 0.4563, 0.6929, 0.4563, 0.6929, 0.4563, 0.6916, 0.4563, 0.6862, 0.4559, 0.6862, 0.4559, 0.6863, 0.4557, 0.6863, 0.4557, 0.686, 0.4559, 0.6873, 0.4559, 0.6874, 0.4559, 0.6862, 0.4559, 0.6895, 0.4559, 0.6916, 0.4559, 0.6915, 0.4559, 0.6895, 0.4559, 0.6916, 0.4559, 0.6929, 0.4559, 0.6927, 0.4559, 0.6915, 0.4559, 0.6929, 0.4559, 0.6929, 0.4559, 0.6927, 0.4559, 0.6927, 0.4559, 0.6929, 0.4559, 0.6916, 0.4559, 0.6915, 0.4559, 0.6927, 0.4559, 0.6916, 0.4559, 0.6895, 0.4559, 0.6895, 0.4559, 0.6915, 0.4559, 0.6895, 0.4559, 0.6873, 0.4559, 0.6874, 0.4559, 0.6895, 0.4559, 0.6873, 0.4559, 0.686, 0.4559, 0.6862, 0.4559, 0.6874, 0.4559, 0.6873, 0.4559, 0.6895, 0.4559, 0.6895, 0.4559, 0.6874, 0.4559, 0.6895, 0.4557, 0.6914, 0.4557, 0.6913, 0.4557, 0.6895, 0.4557, 0.6895, 0.4559, 0.6915, 0.4559, 0.6914, 0.4557, 0.6895, 0.4557, 0.6927, 0.4559, 0.6915, 0.4559, 0.6914, 0.4557, 0.6926, 0.4557, 0.6874, 0.4559, 0.6862, 0.4559, 0.6863, 0.4557, 0.6875, 0.4557, 0.6874, 0.4559, 0.6895, 0.4559, 0.6895, 0.4557, 0.6875, 0.4557, 0.6927, 0.4559, 0.6927, 0.4559, 0.6926, 0.4557, 0.6926, 0.4557, 0.6895, 0.4559, 0.6874, 0.4559, 0.6875, 0.4557, 0.6895, 0.4557, 0.6862, 0.4559, 0.6874, 0.4559, 0.6875, 0.4557, 0.6863, 0.4557, 0.6915, 0.4559, 0.6927, 0.4559, 0.6926, 0.4557, 0.6914, 0.4557, 0.6915, 0.4559, 0.6895, 0.4559, 0.6895, 0.4557, 0.6914, 0.4557, 0.6925, 0.4557, 0.6913, 0.4557, 0.6913, 0.4556, 0.6925, 0.4556, 0.6926, 0.4557, 0.6914, 0.4557, 0.6913, 0.4557, 0.6925, 0.4557, 0.6875, 0.4557, 0.6863, 0.4557, 0.6864, 0.4557, 0.6876, 0.4557, 0.6875, 0.4557, 0.6895, 0.4557, 0.6895, 0.4557, 0.6876, 0.4557, 0.6926, 0.4557, 0.6926, 0.4557, 0.6925, 0.4557, 0.6925, 0.4557, 0.6895, 0.4557, 0.6875, 0.4557, 0.6876, 0.4557, 0.6895, 0.4557, 0.6863, 0.4557, 0.6875, 0.4557, 0.6876, 0.4557, 0.6864, 0.4557, 0.6914, 0.4557, 0.6926, 0.4557, 0.6925, 0.4557, 0.6913, 0.4557, 0.6914, 0.4557, 0.6895, 0.4557, 0.6895, 0.4557, 0.6913, 0.4557, 0.6863, 0.4557, 0.6863, 0.4557, 0.6864, 0.4557, 0.6864, 0.4557, 0.6876, 0.4556, 0.6895, 0.4556, 0.6913, 0.4556, 0.6925, 0.4556, 0.6925, 0.4556, 0.6913, 0.4556, 0.6895, 0.4556, 0.6876, 0.4556, 0.6864, 0.4556, 0.6864, 0.4556, 0.6876, 0.4557, 0.6864, 0.4557, 0.6864, 0.4556, 0.6876, 0.4556, 0.6876, 0.4557, 0.6895, 0.4557, 0.6895, 0.4556, 0.6876, 0.4556, 0.6925, 0.4557, 0.6925, 0.4557, 0.6925, 0.4556, 0.6925, 0.4556, 0.6895, 0.4557, 0.6876, 0.4557, 0.6876, 0.4556, 0.6895, 0.4556, 0.6864, 0.4557, 0.6876, 0.4557, 0.6876, 0.4556, 0.6864, 0.4556, 0.6913, 0.4557, 0.6925, 0.4557, 0.6925, 0.4556, 0.6913, 0.4556, 0.6913, 0.4557, 0.6895, 0.4557, 0.6895, 0.4556, 0.6913, 0.4556, 0.6864, 0.4557, 0.6864, 0.4557, 0.6864, 0.4556, 0.6864, 0.4556, 0.6895, 0.4557, 0.6913, 0.4557, 0.6913, 0.4556, 0.6895, 0.4556])
me_cylinder_002.materials.append(mat_material_005)
me_cylinder_002.use_remesh_fix_poles = True
me_cylinder_002.use_remesh_preserve_attributes = False
me_cylinder_002.update()
me_cylinder_004 = bpy.data.meshes.new('Cylinder.004')
me_cylinder_004.from_pydata([(0.0, 1.0, -1.0), (0.0, 1.0, 1.0), (0.7071, 0.7071, -1.0), (0.7071, 0.7071, 1.0), (1.0, -4.371e-08, -1.0), (1.0, -4.371e-08, 1.0), (0.7071, -0.7071, -1.0), (0.7071, -0.7071, 1.0), (-8.742e-08, -1.0, -1.0), (-8.742e-08, -1.0, 1.0), (-0.7071, -0.7071, -1.0), (-0.7071, -0.7071, 1.0), (-1.0, 1.192e-08, -1.0), (-1.0, 1.192e-08, 1.0), (-0.7071, 0.7071, -1.0), (-0.7071, 0.7071, 1.0), (-0.7071, -0.7071, 0.081), (-0.7071, -0.7071, -0.081), (-1.0, 1.192e-08, 0.081), (-1.0, 1.192e-08, -0.081), (0.0, 1.0, -0.081), (0.0, 1.0, 0.081), (-0.7071, 0.7071, 0.081), (-0.7071, 0.7071, -0.081), (0.0, 1.0, 0.081), (0.0, 1.0, -0.081), (0.7071, 0.7071, -0.081), (0.7071, 0.7071, 0.081), (1.0, -4.371e-08, -0.081), (1.0, -4.371e-08, 0.081), (0.7071, -0.7071, -0.081), (0.7071, -0.7071, 0.081), (-8.742e-08, -1.0, -0.081), (-8.742e-08, -1.0, 0.081), (-0.7071, -0.7071, -0.081), (-0.7071, -0.7071, 0.081), (-1.0, 1.192e-08, -0.081), (-1.0, 1.192e-08, 0.081), (-0.7071, 0.7071, -0.081), (-0.7071, 0.7071, 0.081), (-8.742e-08, -1.0, -0.081), (-8.742e-08, -1.0, 0.081), (0.7071, -0.7071, -0.081), (0.7071, -0.7071, 0.081), (1.0, -4.371e-08, -0.081), (1.0, -4.371e-08, 0.081), (0.7071, 0.7071, -0.081), (0.7071, 0.7071, 0.081), (0.7071, 0.7071, -0.081), (0.0, 1.0, -0.081), (0.7071, 0.7071, 0.081), (1.0, -4.371e-08, -0.081), (1.0, -4.371e-08, 0.081), (0.7071, -0.7071, -0.081), (0.7071, -0.7071, 0.081), (-8.742e-08, -1.0, -0.081), (-8.742e-08, -1.0, 0.081), (-0.7071, -0.7071, -0.081), (-0.7071, -0.7071, 0.081), (-1.0, 1.192e-08, -0.081), (-1.0, 1.192e-08, 0.081), (-0.7071, 0.7071, 0.081), (0.0, 1.0, 0.081), (-0.7071, 0.7071, -0.081), (0.7071, 0.7071, -0.081), (0.0, 1.0, -0.081), (0.7071, 0.7071, 0.081), (1.0, -4.371e-08, -0.081), (1.0, -4.371e-08, 0.081), (0.7071, -0.7071, -0.081), (0.7071, -0.7071, 0.081), (-8.742e-08, -1.0, -0.081), (-8.742e-08, -1.0, 0.081), (-0.7071, -0.7071, -0.081), (-0.7071, -0.7071, 0.081), (-1.0, 1.192e-08, -0.081), (-1.0, 1.192e-08, 0.081), (-0.7071, 0.7071, 0.081), (0.0, 1.0, 0.081), (-0.7071, 0.7071, -0.081), (1.093, 1.093, -0.081), (5.202e-07, 1.546, -0.081), (1.093, 1.093, 0.081), (1.546, -5.878e-07, -0.081), (1.546, -5.878e-07, 0.081), (1.093, -1.093, -0.081), (1.093, -1.093, 0.081), (3.851e-07, -1.546, -0.081), (3.851e-07, -1.546, 0.081), (-1.093, -1.093, -0.081), (-1.093, -1.093, 0.081), (-1.546, -5.018e-07, -0.081), (-1.546, -5.018e-07, 0.081), (-1.093, 1.093, 0.081), (5.202e-07, 1.546, 0.081), (-1.093, 1.093, -0.081), (1.093, -1.093, 0.02266), (1.546, -5.878e-07, 0.02266), (5.202e-07, 1.546, 0.02266), (1.093, 1.093, 0.02266), (1.093, 1.093, 0.02266), (1.093, 1.093, -0.02266), (1.546, -5.878e-07, 0.02266), (1.546, -5.878e-07, -0.02266), (1.093, -1.093, 0.02266), (1.093, -1.093, -0.02266), (3.851e-07, -1.546, 0.02266), (3.851e-07, -1.546, -0.02266), (-1.093, -1.093, 0.02266), (-1.093, -1.093, -0.02266), (-1.546, -5.018e-07, 0.02266), (-1.546, -5.018e-07, -0.02266), (-1.093, 1.093, 0.02266), (-1.093, 1.093, -0.02266), (5.202e-07, 1.546, -0.02266), (5.202e-07, 1.546, 0.02266), (3.851e-07, -1.546, 0.02266), (-1.093, -1.093, 0.02266), (-1.546, -5.018e-07, 0.02266), (-1.093, 1.093, 0.02266), (-0.8005, 0.8005, 0.01458), (3.811e-07, 1.132, 0.01458), (-0.8005, 0.8005, -0.01862), (-1.132, -3.676e-07, 0.01458), (-1.132, -3.676e-07, -0.01862), (-0.8005, -0.8005, 0.01458), (-0.8005, -0.8005, -0.01862), (2.821e-07, -1.132, 0.01458), (2.821e-07, -1.132, -0.01862), (0.8005, -0.8005, 0.01458), (0.8005, -0.8005, -0.01862), (1.132, -4.306e-07, 0.01458), (1.132, -4.306e-07, -0.01862), (0.8005, 0.8005, -0.01862), (3.811e-07, 1.132, -0.01862), (0.8005, 0.8005, 0.01458), (0.8005, 0.8005, -0.01862), (3.811e-07, 1.132, -0.01862), (2.821e-07, -1.132, -0.01862), (1.132, -4.306e-07, -0.01862), (0.8005, -0.8005, -0.01862), (-0.8005, -0.8005, -0.01862), (-1.132, -3.676e-07, -0.01862), (-0.8005, 0.8005, -0.01862)], [], [(14, 38, 25, 0), (4, 28, 30, 6), (6, 30, 32, 8), (8, 32, 34, 10), (10, 34, 36, 12), (12, 36, 38, 14), (3, 1, 15, 13, 11, 9, 7, 5), (18, 22, 61, 60), (0, 25, 26, 2), (0, 2, 4, 6, 8, 10, 12, 14), (2, 26, 28, 4), (37, 13, 15, 39), (35, 11, 13, 37), (33, 9, 11, 35), (31, 7, 9, 33), (29, 5, 7, 31), (27, 3, 5, 29), (24, 1, 3, 27), (26, 25, 20, 46), (35, 37, 18, 16), (32, 30, 42, 40), (24, 27, 47, 21), (31, 33, 41, 43), (28, 26, 46, 44), (38, 36, 19, 23), (27, 29, 45, 47), (39, 15, 1, 24), (40, 42, 53, 55), (42, 44, 51, 53), (44, 46, 48, 51), (46, 20, 49, 48), (47, 45, 52, 50), (21, 47, 50, 62), (45, 43, 54, 52), (39, 24, 21, 22), (36, 34, 17, 19), (29, 31, 43, 45), (25, 38, 23, 20), (30, 28, 44, 42), (33, 35, 16, 41), (34, 32, 40, 17), (37, 39, 22, 18), (58, 60, 76, 74), (57, 55, 71, 73), (60, 61, 77, 76), (55, 53, 69, 71), (53, 51, 67, 69), (51, 48, 64, 67), (50, 52, 68, 66), (62, 50, 66, 78), (17, 40, 55, 57), (16, 18, 60, 58), (19, 17, 57, 59), (22, 21, 62, 61), (41, 16, 58, 56), (23, 19, 59, 63), (43, 41, 56, 54), (20, 23, 63, 49), (78, 66, 82, 94), (64, 65, 81, 80), (68, 70, 86, 84), (77, 78, 94, 93), (65, 79, 95, 81), (70, 72, 88, 86), (79, 75, 91, 95), (72, 74, 90, 88), (59, 57, 73, 75), (56, 58, 74, 72), (63, 59, 75, 79), (54, 56, 72, 70), (49, 63, 79, 65), (61, 62, 78, 77), (52, 54, 70, 68), (48, 49, 65, 64), (111, 109, 141, 142), (93, 94, 115, 112), (92, 93, 112, 110), (90, 92, 110, 108), (88, 90, 108, 106), (86, 88, 106, 104), (84, 86, 104, 102), (94, 82, 100, 115), (66, 68, 84, 82), (67, 64, 80, 83), (69, 67, 83, 85), (71, 69, 85, 87), (76, 77, 93, 92), (73, 71, 87, 89), (74, 76, 92, 90), (75, 73, 89, 91), (101, 103, 83, 80), (114, 101, 80, 81), (103, 105, 85, 83), (105, 107, 87, 85), (107, 109, 89, 87), (109, 111, 91, 89), (111, 113, 95, 91), (113, 114, 81, 95), (110, 112, 119, 118), (100, 102, 97, 99), (96, 116, 127, 129), (101, 114, 137, 136), (104, 106, 116, 96), (116, 117, 125, 127), (108, 110, 118, 117), (115, 100, 99, 98), (82, 84, 102, 100), (105, 103, 139, 140), (117, 118, 123, 125), (114, 113, 143, 137), (118, 119, 120, 123), (109, 107, 138, 141), (113, 111, 142, 143), (103, 101, 136, 139), (98, 99, 135, 121), (119, 98, 121, 120), (106, 108, 117, 116), (99, 97, 131, 135), (112, 115, 98, 119), (107, 105, 140, 138), (102, 104, 96, 97), (97, 96, 129, 131), (133, 134, 121, 135), (143, 142, 124, 122), (139, 136, 133, 132), (138, 140, 130, 128), (132, 133, 135, 131), (130, 132, 131, 129), (128, 130, 129, 127), (126, 128, 127, 125), (124, 126, 125, 123), (122, 124, 123, 120), (134, 122, 120, 121), (141, 138, 128, 126), (137, 143, 122, 134), (140, 139, 132, 130), (136, 137, 134, 133), (142, 141, 126, 124)])
_uv = me_cylinder_004.uv_layers.new(name='UVMap')
_uv.uv.foreach_set('vector', [0.6912, 0.4343, 0.6912, 0.4442, 0.6913, 0.4442, 0.6913, 0.4343, 0.6915, 0.4343, 0.6915, 0.4442, 0.6914, 0.4442, 0.6914, 0.4343, 0.6914, 0.4343, 0.6914, 0.4442, 0.6913, 0.4442, 0.6913, 0.4343, 0.6913, 0.4343, 0.6913, 0.4442, 0.6912, 0.4442, 0.6912, 0.4343, 0.6912, 0.4343, 0.6912, 0.4442, 0.6911, 0.4442, 0.6911, 0.4343, 0.6911, 0.4343, 0.6911, 0.4442, 0.6912, 0.4442, 0.6912, 0.4343, 0.6914, 0.4559, 0.6913, 0.4559, 0.6912, 0.4559, 0.6911, 0.4559, 0.6912, 0.4559, 0.6913, 0.4559, 0.6914, 0.4559, 0.6915, 0.4559, 0.6911, 0.446, 0.6912, 0.446, 0.6912, 0.446, 0.6911, 0.446, 0.6913, 0.4343, 0.6913, 0.4442, 0.6914, 0.4442, 0.6914, 0.4343, 0.6913, 0.4343, 0.6914, 0.4343, 0.6915, 0.4343, 0.6914, 0.4343, 0.6913, 0.4343, 0.6912, 0.4343, 0.6911, 0.4343, 0.6912, 0.4343, 0.6914, 0.4343, 0.6914, 0.4442, 0.6915, 0.4442, 0.6915, 0.4343, 0.6911, 0.446, 0.6911, 0.4559, 0.6912, 0.4559, 0.6912, 0.446, 0.6912, 0.446, 0.6912, 0.4559, 0.6911, 0.4559, 0.6911, 0.446, 0.6913, 0.446, 0.6913, 0.4559, 0.6912, 0.4559, 0.6912, 0.446, 0.6914, 0.446, 0.6914, 0.4559, 0.6913, 0.4559, 0.6913, 0.446, 0.6915, 0.446, 0.6915, 0.4559, 0.6914, 0.4559, 0.6914, 0.446, 0.6914, 0.446, 0.6914, 0.4559, 0.6915, 0.4559, 0.6915, 0.446, 0.6913, 0.446, 0.6913, 0.4559, 0.6914, 0.4559, 0.6914, 0.446, 0.6914, 0.4442, 0.6913, 0.4442, 0.6913, 0.4442, 0.6914, 0.4442, 0.6912, 0.446, 0.6911, 0.446, 0.6911, 0.446, 0.6912, 0.446, 0.6913, 0.4442, 0.6914, 0.4442, 0.6914, 0.4442, 0.6913, 0.4442, 0.6913, 0.446, 0.6914, 0.446, 0.6914, 0.446, 0.6913, 0.446, 0.6914, 0.446, 0.6913, 0.446, 0.6913, 0.446, 0.6914, 0.446, 0.6915, 0.4442, 0.6914, 0.4442, 0.6914, 0.4442, 0.6915, 0.4442, 0.6912, 0.4442, 0.6911, 0.4442, 0.6911, 0.4442, 0.6912, 0.4442, 0.6914, 0.446, 0.6915, 0.446, 0.6915, 0.446, 0.6914, 0.446, 0.6912, 0.446, 0.6912, 0.4559, 0.6913, 0.4559, 0.6913, 0.446, 0.6913, 0.4442, 0.6914, 0.4442, 0.6914, 0.4442, 0.6913, 0.4442, 0.6914, 0.4442, 0.6915, 0.4442, 0.6915, 0.4442, 0.6914, 0.4442, 0.6915, 0.4442, 0.6914, 0.4442, 0.6914, 0.4442, 0.6915, 0.4442, 0.6914, 0.4442, 0.6913, 0.4442, 0.6913, 0.4442, 0.6914, 0.4442, 0.6914, 0.446, 0.6915, 0.446, 0.6915, 0.446, 0.6914, 0.446, 0.6913, 0.446, 0.6914, 0.446, 0.6914, 0.446, 0.6913, 0.446, 0.6915, 0.446, 0.6914, 0.446, 0.6914, 0.446, 0.6915, 0.446, 0.6912, 0.446, 0.6913, 0.446, 0.6913, 0.446, 0.6912, 0.446, 0.6911, 0.4442, 0.6912, 0.4442, 0.6912, 0.4442, 0.6911, 0.4442, 0.6915, 0.446, 0.6914, 0.446, 0.6914, 0.446, 0.6915, 0.446, 0.6913, 0.4442, 0.6912, 0.4442, 0.6912, 0.4442, 0.6913, 0.4442, 0.6914, 0.4442, 0.6915, 0.4442, 0.6915, 0.4442, 0.6914, 0.4442, 0.6913, 0.446, 0.6912, 0.446, 0.6912, 0.446, 0.6913, 0.446, 0.6912, 0.4442, 0.6913, 0.4442, 0.6913, 0.4442, 0.6912, 0.4442, 0.6911, 0.446, 0.6912, 0.446, 0.6912, 0.446, 0.6911, 0.446, 0.6912, 0.446, 0.6911, 0.446, 0.6911, 0.446, 0.6912, 0.446, 0.6912, 0.4442, 0.6913, 0.4442, 0.6913, 0.4442, 0.6912, 0.4442, 0.6911, 0.446, 0.6912, 0.446, 0.6912, 0.446, 0.6911, 0.446, 0.6913, 0.4442, 0.6914, 0.4442, 0.6914, 0.4442, 0.6913, 0.4442, 0.6914, 0.4442, 0.6915, 0.4442, 0.6915, 0.4442, 0.6914, 0.4442, 0.6915, 0.4442, 0.6914, 0.4442, 0.6914, 0.4442, 0.6915, 0.4442, 0.6914, 0.446, 0.6915, 0.446, 0.6915, 0.446, 0.6914, 0.446, 0.6913, 0.446, 0.6914, 0.446, 0.6914, 0.446, 0.6913, 0.446, 0.6912, 0.4442, 0.6913, 0.4442, 0.6913, 0.4442, 0.6912, 0.4442, 0.6912, 0.446, 0.6911, 0.446, 0.6911, 0.446, 0.6912, 0.446, 0.6911, 0.4442, 0.6912, 0.4442, 0.6912, 0.4442, 0.6911, 0.4442, 0.6912, 0.446, 0.6913, 0.446, 0.6913, 0.446, 0.6912, 0.446, 0.6913, 0.446, 0.6912, 0.446, 0.6912, 0.446, 0.6913, 0.446, 0.6912, 0.4442, 0.6911, 0.4442, 0.6911, 0.4442, 0.6912, 0.4442, 0.6914, 0.446, 0.6913, 0.446, 0.6913, 0.446, 0.6914, 0.446, 0.6913, 0.4442, 0.6912, 0.4442, 0.6912, 0.4442, 0.6913, 0.4442, 0.6913, 0.446, 0.6914, 0.446, 0.6915, 0.446, 0.6913, 0.446, 0.6914, 0.4442, 0.6913, 0.4442, 0.6913, 0.4442, 0.6915, 0.4442, 0.6915, 0.446, 0.6914, 0.446, 0.6915, 0.446, 0.6916, 0.446, 0.6912, 0.446, 0.6913, 0.446, 0.6913, 0.446, 0.6911, 0.446, 0.6913, 0.4442, 0.6912, 0.4442, 0.6911, 0.4442, 0.6913, 0.4442, 0.6914, 0.446, 0.6913, 0.446, 0.6913, 0.446, 0.6915, 0.446, 0.6912, 0.4442, 0.6911, 0.4442, 0.691, 0.4442, 0.6911, 0.4442, 0.6913, 0.446, 0.6912, 0.446, 0.6911, 0.446, 0.6913, 0.446, 0.6911, 0.4442, 0.6912, 0.4442, 0.6912, 0.4442, 0.6911, 0.4442, 0.6913, 0.446, 0.6912, 0.446, 0.6912, 0.446, 0.6913, 0.446, 0.6912, 0.4442, 0.6911, 0.4442, 0.6911, 0.4442, 0.6912, 0.4442, 0.6914, 0.446, 0.6913, 0.446, 0.6913, 0.446, 0.6914, 0.446, 0.6913, 0.4442, 0.6912, 0.4442, 0.6912, 0.4442, 0.6913, 0.4442, 0.6912, 0.446, 0.6913, 0.446, 0.6913, 0.446, 0.6912, 0.446, 0.6915, 0.446, 0.6914, 0.446, 0.6914, 0.446, 0.6915, 0.446, 0.6914, 0.4442, 0.6913, 0.4442, 0.6913, 0.4442, 0.6914, 0.4442, 0.691, 0.4448, 0.6911, 0.4448, 0.6912, 0.4449, 0.6911, 0.4449, 0.6911, 0.446, 0.6913, 0.446, 0.6913, 0.4453, 0.6911, 0.4453, 0.691, 0.446, 0.6911, 0.446, 0.6911, 0.4453, 0.691, 0.4453, 0.6911, 0.446, 0.691, 0.446, 0.691, 0.4453, 0.6911, 0.4453, 0.6913, 0.446, 0.6911, 0.446, 0.6911, 0.4453, 0.6913, 0.4453, 0.6915, 0.446, 0.6913, 0.446, 0.6913, 0.4453, 0.6915, 0.4453, 0.6916, 0.446, 0.6915, 0.446, 0.6915, 0.4453, 0.6916, 0.4453, 0.6913, 0.446, 0.6915, 0.446, 0.6915, 0.4453, 0.6913, 0.4453, 0.6914, 0.446, 0.6915, 0.446, 0.6916, 0.446, 0.6915, 0.446, 0.6915, 0.4442, 0.6914, 0.4442, 0.6915, 0.4442, 0.6916, 0.4442, 0.6914, 0.4442, 0.6915, 0.4442, 0.6916, 0.4442, 0.6915, 0.4442, 0.6913, 0.4442, 0.6914, 0.4442, 0.6915, 0.4442, 0.6913, 0.4442, 0.6911, 0.446, 0.6912, 0.446, 0.6911, 0.446, 0.691, 0.446, 0.6912, 0.4442, 0.6913, 0.4442, 0.6913, 0.4442, 0.6911, 0.4442, 0.6912, 0.446, 0.6911, 0.446, 0.691, 0.446, 0.6911, 0.446, 0.6911, 0.4442, 0.6912, 0.4442, 0.6911, 0.4442, 0.691, 0.4442, 0.6915, 0.4448, 0.6916, 0.4448, 0.6916, 0.4442, 0.6915, 0.4442, 0.6913, 0.4448, 0.6915, 0.4448, 0.6915, 0.4442, 0.6913, 0.4442, 0.6916, 0.4448, 0.6915, 0.4448, 0.6915, 0.4442, 0.6916, 0.4442, 0.6915, 0.4448, 0.6913, 0.4448, 0.6913, 0.4442, 0.6915, 0.4442, 0.6913, 0.4448, 0.6911, 0.4448, 0.6911, 0.4442, 0.6913, 0.4442, 0.6911, 0.4448, 0.691, 0.4448, 0.691, 0.4442, 0.6911, 0.4442, 0.691, 0.4448, 0.6911, 0.4448, 0.6911, 0.4442, 0.691, 0.4442, 0.6911, 0.4448, 0.6913, 0.4448, 0.6913, 0.4442, 0.6911, 0.4442, 0.691, 0.4453, 0.6911, 0.4453, 0.6911, 0.4453, 0.691, 0.4453, 0.6915, 0.4453, 0.6916, 0.4453, 0.6916, 0.4453, 0.6915, 0.4453, 0.6915, 0.4453, 0.6913, 0.4453, 0.6913, 0.4453, 0.6914, 0.4453, 0.6915, 0.4448, 0.6913, 0.4448, 0.6913, 0.4449, 0.6914, 0.4449, 0.6915, 0.4453, 0.6913, 0.4453, 0.6913, 0.4453, 0.6915, 0.4453, 0.6913, 0.4453, 0.6911, 0.4453, 0.6912, 0.4453, 0.6913, 0.4453, 0.6911, 0.4453, 0.691, 0.4453, 0.691, 0.4453, 0.6911, 0.4453, 0.6913, 0.4453, 0.6915, 0.4453, 0.6915, 0.4453, 0.6913, 0.4453, 0.6915, 0.446, 0.6916, 0.446, 0.6916, 0.4453, 0.6915, 0.4453, 0.6915, 0.4448, 0.6916, 0.4448, 0.6915, 0.4449, 0.6914, 0.4449, 0.6911, 0.4453, 0.691, 0.4453, 0.6911, 0.4453, 0.6912, 0.4453, 0.6913, 0.4448, 0.6911, 0.4448, 0.6912, 0.4449, 0.6913, 0.4449, 0.691, 0.4453, 0.6911, 0.4453, 0.6912, 0.4453, 0.6911, 0.4453, 0.6911, 0.4448, 0.6913, 0.4448, 0.6913, 0.4449, 0.6912, 0.4449, 0.6911, 0.4448, 0.691, 0.4448, 0.6911, 0.4449, 0.6912, 0.4449, 0.6916, 0.4448, 0.6915, 0.4448, 0.6914, 0.4449, 0.6915, 0.4449, 0.6913, 0.4453, 0.6915, 0.4453, 0.6914, 0.4453, 0.6913, 0.4453, 0.6911, 0.4453, 0.6913, 0.4453, 0.6913, 0.4453, 0.6912, 0.4453, 0.6913, 0.4453, 0.6911, 0.4453, 0.6911, 0.4453, 0.6913, 0.4453, 0.6915, 0.4453, 0.6916, 0.4453, 0.6915, 0.4453, 0.6914, 0.4453, 0.6911, 0.4453, 0.6913, 0.4453, 0.6913, 0.4453, 0.6911, 0.4453, 0.6913, 0.4448, 0.6915, 0.4448, 0.6914, 0.4449, 0.6913, 0.4449, 0.6916, 0.4453, 0.6915, 0.4453, 0.6915, 0.4453, 0.6916, 0.4453, 0.6916, 0.4453, 0.6915, 0.4453, 0.6914, 0.4453, 0.6915, 0.4453, 0.6914, 0.4449, 0.6913, 0.4449, 0.6913, 0.4453, 0.6914, 0.4453, 0.6912, 0.4449, 0.6911, 0.4449, 0.6911, 0.4449, 0.6912, 0.4449, 0.6915, 0.4449, 0.6914, 0.4449, 0.6914, 0.4449, 0.6915, 0.4449, 0.6913, 0.4449, 0.6914, 0.4449, 0.6914, 0.4449, 0.6913, 0.4449, 0.6915, 0.4449, 0.6914, 0.4449, 0.6914, 0.4453, 0.6915, 0.4453, 0.6914, 0.4449, 0.6915, 0.4449, 0.6915, 0.4453, 0.6914, 0.4453, 0.6913, 0.4449, 0.6914, 0.4449, 0.6914, 0.4453, 0.6913, 0.4453, 0.6912, 0.4449, 0.6913, 0.4449, 0.6913, 0.4453, 0.6912, 0.4453, 0.6911, 0.4449, 0.6912, 0.4449, 0.6912, 0.4453, 0.6911, 0.4453, 0.6912, 0.4449, 0.6911, 0.4449, 0.6911, 0.4453, 0.6912, 0.4453, 0.6913, 0.4449, 0.6912, 0.4449, 0.6912, 0.4453, 0.6913, 0.4453, 0.6912, 0.4449, 0.6913, 0.4449, 0.6913, 0.4449, 0.6912, 0.4449, 0.6913, 0.4449, 0.6912, 0.4449, 0.6912, 0.4449, 0.6913, 0.4449, 0.6914, 0.4449, 0.6915, 0.4449, 0.6915, 0.4449, 0.6914, 0.4449, 0.6914, 0.4449, 0.6913, 0.4449, 0.6913, 0.4449, 0.6914, 0.4449, 0.6911, 0.4449, 0.6912, 0.4449, 0.6912, 0.4449, 0.6911, 0.4449])
me_cylinder_004.materials.append(mat_material_006)
me_cylinder_004.use_remesh_fix_poles = True
me_cylinder_004.use_remesh_preserve_attributes = False
me_cylinder_004.update()
me_cylinder_005 = bpy.data.meshes.new('Cylinder.005')
me_cylinder_005.from_pydata([(0.0, 1.0, -1.0), (0.0, 1.0, 1.0), (0.7071, 0.7071, -1.0), (0.7071, 0.7071, 1.0), (1.0, -4.371e-08, -1.0), (1.0, -4.371e-08, 1.0), (0.7071, -0.7071, -1.0), (0.7071, -0.7071, 1.0), (-8.742e-08, -1.0, -1.0), (-8.742e-08, -1.0, 1.0), (-0.7071, -0.7071, -1.0), (-0.7071, -0.7071, 1.0), (-1.0, 1.192e-08, -1.0), (-1.0, 1.192e-08, 1.0), (-0.7071, 0.7071, -1.0), (-0.7071, 0.7071, 1.0), (-0.7071, -0.7071, 0.081), (-0.7071, -0.7071, -0.081), (-1.0, 1.192e-08, 0.081), (-1.0, 1.192e-08, -0.081), (0.0, 1.0, -0.081), (0.0, 1.0, 0.081), (-0.7071, 0.7071, 0.081), (-0.7071, 0.7071, -0.081), (0.0, 1.0, 0.081), (0.0, 1.0, -0.081), (0.7071, 0.7071, -0.081), (0.7071, 0.7071, 0.081), (1.0, -4.371e-08, -0.081), (1.0, -4.371e-08, 0.081), (0.7071, -0.7071, -0.081), (0.7071, -0.7071, 0.081), (-8.742e-08, -1.0, -0.081), (-8.742e-08, -1.0, 0.081), (-0.7071, -0.7071, -0.081), (-0.7071, -0.7071, 0.081), (-1.0, 1.192e-08, -0.081), (-1.0, 1.192e-08, 0.081), (-0.7071, 0.7071, -0.081), (-0.7071, 0.7071, 0.081), (-8.742e-08, -1.0, -0.081), (-8.742e-08, -1.0, 0.081), (0.7071, -0.7071, -0.081), (0.7071, -0.7071, 0.081), (1.0, -4.371e-08, -0.081), (1.0, -4.371e-08, 0.081), (0.7071, 0.7071, -0.081), (0.7071, 0.7071, 0.081), (0.7071, 0.7071, -0.081), (0.0, 1.0, -0.081), (0.7071, 0.7071, 0.081), (1.0, -4.371e-08, -0.081), (1.0, -4.371e-08, 0.081), (0.7071, -0.7071, -0.081), (0.7071, -0.7071, 0.081), (-8.742e-08, -1.0, -0.081), (-8.742e-08, -1.0, 0.081), (-0.7071, -0.7071, -0.081), (-0.7071, -0.7071, 0.081), (-1.0, 1.192e-08, -0.081), (-1.0, 1.192e-08, 0.081), (-0.7071, 0.7071, 0.081), (0.0, 1.0, 0.081), (-0.7071, 0.7071, -0.081), (0.7071, 0.7071, -0.081), (0.0, 1.0, -0.081), (0.7071, 0.7071, 0.081), (1.0, -4.371e-08, -0.081), (1.0, -4.371e-08, 0.081), (0.7071, -0.7071, -0.081), (0.7071, -0.7071, 0.081), (-8.742e-08, -1.0, -0.081), (-8.742e-08, -1.0, 0.081), (-0.7071, -0.7071, -0.081), (-0.7071, -0.7071, 0.081), (-1.0, 1.192e-08, -0.081), (-1.0, 1.192e-08, 0.081), (-0.7071, 0.7071, 0.081), (0.0, 1.0, 0.081), (-0.7071, 0.7071, -0.081), (1.066, 1.066, -0.081), (4.834e-07, 1.507, -0.081), (1.066, 1.066, 0.081), (1.507, -5.175e-08, -0.081), (1.507, -5.175e-08, 0.081), (1.066, -1.066, -0.081), (1.066, -1.066, 0.081), (3.516e-07, -1.507, -0.081), (3.516e-07, -1.507, 0.081), (-1.066, -1.066, -0.081), (-1.066, -1.066, 0.081), (-1.507, 3.208e-08, -0.081), (-1.507, 3.208e-08, 0.081), (-1.066, 1.066, 0.081), (4.834e-07, 1.507, 0.081), (-1.066, 1.066, -0.081), (1.066, -1.066, 0.02266), (1.507, -5.175e-08, 0.02266), (4.834e-07, 1.507, 0.02266), (1.066, 1.066, 0.02266), (1.066, 1.066, 0.02266), (1.066, 1.066, -0.02266), (1.507, -5.175e-08, 0.02266), (1.507, -5.175e-08, -0.02266), (1.066, -1.066, 0.02266), (1.066, -1.066, -0.02266), (3.516e-07, -1.507, 0.02266), (3.516e-07, -1.507, -0.02266), (-1.066, -1.066, 0.02266), (-1.066, -1.066, -0.02266), (-1.507, 3.208e-08, 0.02266), (-1.507, 3.208e-08, -0.02266), (-1.066, 1.066, 0.02266), (-1.066, 1.066, -0.02266), (4.834e-07, 1.507, -0.02266), (4.834e-07, 1.507, 0.02266), (3.516e-07, -1.507, 0.02266), (-1.066, -1.066, 0.02266), (-1.507, 3.208e-08, 0.02266), (-1.066, 1.066, 0.02266), (-0.7903, 0.7903, 0.01486), (-1.341e-07, 1.118, 0.01486), (-0.7903, 0.7903, -0.01876), (-1.118, 1.82e-08, 0.01486), (-1.118, 1.82e-08, -0.01876), (-0.7903, -0.7903, 0.01486), (-0.7903, -0.7903, -0.01876), (-2.318e-07, -1.118, 0.01486), (-2.318e-07, -1.118, -0.01876), (0.7903, -0.7903, 0.01486), (0.7903, -0.7903, -0.01876), (1.118, -4.398e-08, 0.01486), (1.118, -4.398e-08, -0.01876), (0.7903, 0.7903, -0.01876), (-1.341e-07, 1.118, -0.01876), (0.7903, 0.7903, 0.01486), (0.7903, 0.7903, -0.01876), (-1.341e-07, 1.118, -0.01876), (-2.318e-07, -1.118, -0.01876), (1.118, -4.398e-08, -0.01876), (0.7903, -0.7903, -0.01876), (-0.7903, -0.7903, -0.01876), (-1.118, 1.82e-08, -0.01876), (-0.7903, 0.7903, -0.01876)], [], [(14, 38, 25, 0), (4, 28, 30, 6), (6, 30, 32, 8), (8, 32, 34, 10), (10, 34, 36, 12), (12, 36, 38, 14), (3, 1, 15, 13, 11, 9, 7, 5), (18, 22, 61, 60), (0, 25, 26, 2), (0, 2, 4, 6, 8, 10, 12, 14), (2, 26, 28, 4), (37, 13, 15, 39), (35, 11, 13, 37), (33, 9, 11, 35), (31, 7, 9, 33), (29, 5, 7, 31), (27, 3, 5, 29), (24, 1, 3, 27), (35, 37, 18, 16), (32, 30, 42, 40), (24, 27, 47, 21), (31, 33, 41, 43), (28, 26, 46, 44), (38, 36, 19, 23), (27, 29, 45, 47), (37, 39, 22, 18), (39, 15, 1, 24), (40, 42, 53, 55), (42, 44, 51, 53), (44, 46, 48, 51), (46, 20, 49, 48), (47, 45, 52, 50), (21, 47, 50, 62), (45, 43, 54, 52), (26, 25, 20, 46), (39, 24, 21, 22), (36, 34, 17, 19), (29, 31, 43, 45), (25, 38, 23, 20), (30, 28, 44, 42), (33, 35, 16, 41), (34, 32, 40, 17), (49, 63, 79, 65), (54, 56, 72, 70), (63, 59, 75, 79), (56, 58, 74, 72), (59, 57, 73, 75), (58, 60, 76, 74), (57, 55, 71, 73), (60, 61, 77, 76), (17, 40, 55, 57), (16, 18, 60, 58), (19, 17, 57, 59), (22, 21, 62, 61), (41, 16, 58, 56), (23, 19, 59, 63), (43, 41, 56, 54), (20, 23, 63, 49), (74, 76, 92, 90), (73, 71, 87, 89), (76, 77, 93, 92), (71, 69, 85, 87), (69, 67, 83, 85), (67, 64, 80, 83), (66, 68, 84, 82), (78, 66, 82, 94), (61, 62, 78, 77), (52, 54, 70, 68), (48, 49, 65, 64), (62, 50, 66, 78), (50, 52, 68, 66), (51, 48, 64, 67), (53, 51, 67, 69), (55, 53, 69, 71), (111, 109, 141, 142), (93, 94, 115, 112), (92, 93, 112, 110), (90, 92, 110, 108), (88, 90, 108, 106), (86, 88, 106, 104), (84, 86, 104, 102), (94, 82, 100, 115), (75, 73, 89, 91), (72, 74, 90, 88), (79, 75, 91, 95), (70, 72, 88, 86), (65, 79, 95, 81), (77, 78, 94, 93), (68, 70, 86, 84), (64, 65, 81, 80), (101, 103, 83, 80), (114, 101, 80, 81), (103, 105, 85, 83), (105, 107, 87, 85), (107, 109, 89, 87), (109, 111, 91, 89), (111, 113, 95, 91), (113, 114, 81, 95), (110, 112, 119, 118), (100, 102, 97, 99), (96, 116, 127, 129), (101, 114, 137, 136), (104, 106, 116, 96), (116, 117, 125, 127), (108, 110, 118, 117), (115, 100, 99, 98), (82, 84, 102, 100), (105, 103, 139, 140), (117, 118, 123, 125), (114, 113, 143, 137), (118, 119, 120, 123), (109, 107, 138, 141), (113, 111, 142, 143), (103, 101, 136, 139), (98, 99, 135, 121), (119, 98, 121, 120), (106, 108, 117, 116), (99, 97, 131, 135), (112, 115, 98, 119), (107, 105, 140, 138), (102, 104, 96, 97), (97, 96, 129, 131), (133, 134, 121, 135), (143, 142, 124, 122), (139, 136, 133, 132), (138, 140, 130, 128), (132, 133, 135, 131), (130, 132, 131, 129), (128, 130, 129, 127), (126, 128, 127, 125), (124, 126, 125, 123), (122, 124, 123, 120), (134, 122, 120, 121), (141, 138, 128, 126), (137, 143, 122, 134), (140, 139, 132, 130), (136, 137, 134, 133), (142, 141, 126, 124)])
_uv = me_cylinder_005.uv_layers.new(name='UVMap')
_uv.uv.foreach_set('vector', [0.6866, 0.4344, 0.6866, 0.4442, 0.6868, 0.4442, 0.6868, 0.4344, 0.687, 0.4344, 0.687, 0.4442, 0.6869, 0.4442, 0.6869, 0.4344, 0.6869, 0.4344, 0.6869, 0.4442, 0.6868, 0.4442, 0.6868, 0.4344, 0.6868, 0.4344, 0.6868, 0.4442, 0.6866, 0.4442, 0.6866, 0.4344, 0.6866, 0.4344, 0.6866, 0.4442, 0.6866, 0.4442, 0.6866, 0.4344, 0.6866, 0.4344, 0.6866, 0.4442, 0.6866, 0.4442, 0.6866, 0.4344, 0.6869, 0.4558, 0.6868, 0.4558, 0.6866, 0.4558, 0.6866, 0.4558, 0.6866, 0.4558, 0.6868, 0.4558, 0.6869, 0.4558, 0.687, 0.4558, 0.6866, 0.4459, 0.6866, 0.4459, 0.6866, 0.4459, 0.6866, 0.4459, 0.6868, 0.4344, 0.6868, 0.4442, 0.6869, 0.4442, 0.6869, 0.4344, 0.6868, 0.4344, 0.6869, 0.4344, 0.687, 0.4344, 0.6869, 0.4344, 0.6868, 0.4344, 0.6866, 0.4344, 0.6866, 0.4344, 0.6866, 0.4344, 0.6869, 0.4344, 0.6869, 0.4442, 0.687, 0.4442, 0.687, 0.4344, 0.6866, 0.4459, 0.6866, 0.4558, 0.6866, 0.4558, 0.6866, 0.4459, 0.6866, 0.4459, 0.6866, 0.4558, 0.6866, 0.4558, 0.6866, 0.4459, 0.6868, 0.4459, 0.6868, 0.4558, 0.6866, 0.4558, 0.6866, 0.4459, 0.6869, 0.4459, 0.6869, 0.4558, 0.6868, 0.4558, 0.6868, 0.4459, 0.687, 0.4459, 0.687, 0.4558, 0.6869, 0.4558, 0.6869, 0.4459, 0.6869, 0.4459, 0.6869, 0.4558, 0.687, 0.4558, 0.687, 0.4459, 0.6868, 0.4459, 0.6868, 0.4558, 0.6869, 0.4558, 0.6869, 0.4459, 0.6866, 0.4459, 0.6866, 0.4459, 0.6866, 0.4459, 0.6866, 0.4459, 0.6868, 0.4442, 0.6869, 0.4442, 0.6869, 0.4442, 0.6868, 0.4442, 0.6868, 0.4459, 0.6869, 0.4459, 0.6869, 0.4459, 0.6868, 0.4459, 0.6869, 0.4459, 0.6868, 0.4459, 0.6868, 0.4459, 0.6869, 0.4459, 0.687, 0.4442, 0.6869, 0.4442, 0.6869, 0.4442, 0.687, 0.4442, 0.6866, 0.4442, 0.6866, 0.4442, 0.6866, 0.4442, 0.6866, 0.4442, 0.6869, 0.4459, 0.687, 0.4459, 0.687, 0.4459, 0.6869, 0.4459, 0.6866, 0.4459, 0.6866, 0.4459, 0.6866, 0.4459, 0.6866, 0.4459, 0.6866, 0.4459, 0.6866, 0.4558, 0.6868, 0.4558, 0.6868, 0.4459, 0.6868, 0.4442, 0.6869, 0.4442, 0.6869, 0.4442, 0.6868, 0.4442, 0.6869, 0.4442, 0.687, 0.4442, 0.687, 0.4442, 0.6869, 0.4442, 0.687, 0.4442, 0.6869, 0.4442, 0.6869, 0.4442, 0.687, 0.4442, 0.6869, 0.4442, 0.6868, 0.4442, 0.6868, 0.4442, 0.6869, 0.4442, 0.6869, 0.4459, 0.687, 0.4459, 0.687, 0.4459, 0.6869, 0.4459, 0.6868, 0.4459, 0.6869, 0.4459, 0.6869, 0.4459, 0.6868, 0.4459, 0.687, 0.4459, 0.6869, 0.4459, 0.6869, 0.4459, 0.687, 0.4459, 0.6869, 0.4442, 0.6868, 0.4442, 0.6868, 0.4442, 0.6869, 0.4442, 0.6866, 0.4459, 0.6868, 0.4459, 0.6868, 0.4459, 0.6866, 0.4459, 0.6866, 0.4442, 0.6866, 0.4442, 0.6866, 0.4442, 0.6866, 0.4442, 0.687, 0.4459, 0.6869, 0.4459, 0.6869, 0.4459, 0.687, 0.4459, 0.6868, 0.4442, 0.6866, 0.4442, 0.6866, 0.4442, 0.6868, 0.4442, 0.6869, 0.4442, 0.687, 0.4442, 0.687, 0.4442, 0.6869, 0.4442, 0.6868, 0.4459, 0.6866, 0.4459, 0.6866, 0.4459, 0.6868, 0.4459, 0.6866, 0.4442, 0.6868, 0.4442, 0.6868, 0.4442, 0.6866, 0.4442, 0.6868, 0.4442, 0.6866, 0.4442, 0.6866, 0.4442, 0.6868, 0.4442, 0.6869, 0.4459, 0.6868, 0.4459, 0.6868, 0.4459, 0.6869, 0.4459, 0.6866, 0.4442, 0.6866, 0.4442, 0.6866, 0.4442, 0.6866, 0.4442, 0.6868, 0.4459, 0.6866, 0.4459, 0.6866, 0.4459, 0.6868, 0.4459, 0.6866, 0.4442, 0.6866, 0.4442, 0.6866, 0.4442, 0.6866, 0.4442, 0.6866, 0.4459, 0.6866, 0.4459, 0.6866, 0.4459, 0.6866, 0.4459, 0.6866, 0.4442, 0.6868, 0.4442, 0.6868, 0.4442, 0.6866, 0.4442, 0.6866, 0.4459, 0.6866, 0.4459, 0.6866, 0.4459, 0.6866, 0.4459, 0.6866, 0.4442, 0.6868, 0.4442, 0.6868, 0.4442, 0.6866, 0.4442, 0.6866, 0.4459, 0.6866, 0.4459, 0.6866, 0.4459, 0.6866, 0.4459, 0.6866, 0.4442, 0.6866, 0.4442, 0.6866, 0.4442, 0.6866, 0.4442, 0.6866, 0.4459, 0.6868, 0.4459, 0.6868, 0.4459, 0.6866, 0.4459, 0.6868, 0.4459, 0.6866, 0.4459, 0.6866, 0.4459, 0.6868, 0.4459, 0.6866, 0.4442, 0.6866, 0.4442, 0.6866, 0.4442, 0.6866, 0.4442, 0.6869, 0.4459, 0.6868, 0.4459, 0.6868, 0.4459, 0.6869, 0.4459, 0.6868, 0.4442, 0.6866, 0.4442, 0.6866, 0.4442, 0.6868, 0.4442, 0.6866, 0.4459, 0.6866, 0.4459, 0.6865, 0.4459, 0.6866, 0.4459, 0.6866, 0.4442, 0.6868, 0.4442, 0.6868, 0.4442, 0.6866, 0.4442, 0.6866, 0.4459, 0.6866, 0.4459, 0.6866, 0.4459, 0.6865, 0.4459, 0.6868, 0.4442, 0.6869, 0.4442, 0.687, 0.4442, 0.6868, 0.4442, 0.6869, 0.4442, 0.687, 0.4442, 0.6871, 0.4442, 0.687, 0.4442, 0.687, 0.4442, 0.6869, 0.4442, 0.687, 0.4442, 0.6871, 0.4442, 0.6869, 0.4459, 0.687, 0.4459, 0.6871, 0.4459, 0.687, 0.4459, 0.6868, 0.4459, 0.6869, 0.4459, 0.687, 0.4459, 0.6868, 0.4459, 0.6866, 0.4459, 0.6868, 0.4459, 0.6868, 0.4459, 0.6866, 0.4459, 0.687, 0.4459, 0.6869, 0.4459, 0.6869, 0.4459, 0.687, 0.4459, 0.6869, 0.4442, 0.6868, 0.4442, 0.6868, 0.4442, 0.6869, 0.4442, 0.6868, 0.4459, 0.6869, 0.4459, 0.6869, 0.4459, 0.6868, 0.4459, 0.6869, 0.4459, 0.687, 0.4459, 0.687, 0.4459, 0.6869, 0.4459, 0.687, 0.4442, 0.6869, 0.4442, 0.6869, 0.4442, 0.687, 0.4442, 0.6869, 0.4442, 0.687, 0.4442, 0.687, 0.4442, 0.6869, 0.4442, 0.6868, 0.4442, 0.6869, 0.4442, 0.6869, 0.4442, 0.6868, 0.4442, 0.6865, 0.4448, 0.6866, 0.4448, 0.6866, 0.4449, 0.6866, 0.4449, 0.6866, 0.4459, 0.6868, 0.4459, 0.6868, 0.4453, 0.6866, 0.4453, 0.6865, 0.4459, 0.6866, 0.4459, 0.6866, 0.4453, 0.6865, 0.4453, 0.6866, 0.4459, 0.6865, 0.4459, 0.6865, 0.4453, 0.6866, 0.4453, 0.6868, 0.4459, 0.6866, 0.4459, 0.6866, 0.4453, 0.6868, 0.4453, 0.687, 0.4459, 0.6868, 0.4459, 0.6868, 0.4453, 0.687, 0.4453, 0.6871, 0.4459, 0.687, 0.4459, 0.687, 0.4453, 0.6871, 0.4453, 0.6868, 0.4459, 0.687, 0.4459, 0.687, 0.4453, 0.6868, 0.4453, 0.6866, 0.4442, 0.6866, 0.4442, 0.6866, 0.4442, 0.6865, 0.4442, 0.6868, 0.4459, 0.6866, 0.4459, 0.6866, 0.4459, 0.6868, 0.4459, 0.6866, 0.4442, 0.6866, 0.4442, 0.6865, 0.4442, 0.6866, 0.4442, 0.6869, 0.4459, 0.6868, 0.4459, 0.6868, 0.4459, 0.687, 0.4459, 0.6868, 0.4442, 0.6866, 0.4442, 0.6866, 0.4442, 0.6868, 0.4442, 0.6866, 0.4459, 0.6868, 0.4459, 0.6868, 0.4459, 0.6866, 0.4459, 0.687, 0.4459, 0.6869, 0.4459, 0.687, 0.4459, 0.6871, 0.4459, 0.6869, 0.4442, 0.6868, 0.4442, 0.6868, 0.4442, 0.687, 0.4442, 0.687, 0.4448, 0.6871, 0.4448, 0.6871, 0.4442, 0.687, 0.4442, 0.6868, 0.4448, 0.687, 0.4448, 0.687, 0.4442, 0.6868, 0.4442, 0.6871, 0.4448, 0.687, 0.4448, 0.687, 0.4442, 0.6871, 0.4442, 0.687, 0.4448, 0.6868, 0.4448, 0.6868, 0.4442, 0.687, 0.4442, 0.6868, 0.4448, 0.6866, 0.4448, 0.6866, 0.4442, 0.6868, 0.4442, 0.6866, 0.4448, 0.6865, 0.4448, 0.6865, 0.4442, 0.6866, 0.4442, 0.6865, 0.4448, 0.6866, 0.4448, 0.6866, 0.4442, 0.6865, 0.4442, 0.6866, 0.4448, 0.6868, 0.4448, 0.6868, 0.4442, 0.6866, 0.4442, 0.6865, 0.4453, 0.6866, 0.4453, 0.6866, 0.4453, 0.6865, 0.4453, 0.687, 0.4453, 0.6871, 0.4453, 0.6871, 0.4453, 0.687, 0.4453, 0.687, 0.4453, 0.6868, 0.4453, 0.6868, 0.4452, 0.6869, 0.4452, 0.687, 0.4448, 0.6868, 0.4448, 0.6868, 0.4449, 0.6869, 0.4449, 0.687, 0.4453, 0.6868, 0.4453, 0.6868, 0.4453, 0.687, 0.4453, 0.6868, 0.4453, 0.6866, 0.4453, 0.6866, 0.4452, 0.6868, 0.4452, 0.6866, 0.4453, 0.6865, 0.4453, 0.6865, 0.4453, 0.6866, 0.4453, 0.6868, 0.4453, 0.687, 0.4453, 0.687, 0.4453, 0.6868, 0.4453, 0.687, 0.4459, 0.6871, 0.4459, 0.6871, 0.4453, 0.687, 0.4453, 0.687, 0.4448, 0.6871, 0.4448, 0.687, 0.4449, 0.6869, 0.4449, 0.6866, 0.4453, 0.6865, 0.4453, 0.6866, 0.4452, 0.6866, 0.4452, 0.6868, 0.4448, 0.6866, 0.4448, 0.6866, 0.4449, 0.6868, 0.4449, 0.6865, 0.4453, 0.6866, 0.4453, 0.6866, 0.4452, 0.6866, 0.4452, 0.6866, 0.4448, 0.6868, 0.4448, 0.6868, 0.4449, 0.6866, 0.4449, 0.6866, 0.4448, 0.6865, 0.4448, 0.6866, 0.4449, 0.6866, 0.4449, 0.6871, 0.4448, 0.687, 0.4448, 0.6869, 0.4449, 0.687, 0.4449, 0.6868, 0.4453, 0.687, 0.4453, 0.6869, 0.4452, 0.6868, 0.4452, 0.6866, 0.4453, 0.6868, 0.4453, 0.6868, 0.4452, 0.6866, 0.4452, 0.6868, 0.4453, 0.6866, 0.4453, 0.6866, 0.4453, 0.6868, 0.4453, 0.687, 0.4453, 0.6871, 0.4453, 0.687, 0.4452, 0.6869, 0.4452, 0.6866, 0.4453, 0.6868, 0.4453, 0.6868, 0.4453, 0.6866, 0.4453, 0.6868, 0.4448, 0.687, 0.4448, 0.6869, 0.4449, 0.6868, 0.4449, 0.6871, 0.4453, 0.687, 0.4453, 0.687, 0.4453, 0.6871, 0.4453, 0.6871, 0.4453, 0.687, 0.4453, 0.6869, 0.4452, 0.687, 0.4452, 0.6869, 0.4449, 0.6868, 0.4449, 0.6868, 0.4452, 0.6869, 0.4452, 0.6866, 0.4449, 0.6866, 0.4449, 0.6866, 0.4449, 0.6866, 0.4449, 0.687, 0.4449, 0.6869, 0.4449, 0.6869, 0.4449, 0.687, 0.4449, 0.6868, 0.4449, 0.6869, 0.4449, 0.6869, 0.4449, 0.6868, 0.4449, 0.687, 0.4449, 0.6869, 0.4449, 0.6869, 0.4452, 0.687, 0.4452, 0.6869, 0.4449, 0.687, 0.4449, 0.687, 0.4452, 0.6869, 0.4452, 0.6868, 0.4449, 0.6869, 0.4449, 0.6869, 0.4452, 0.6868, 0.4452, 0.6866, 0.4449, 0.6868, 0.4449, 0.6868, 0.4452, 0.6866, 0.4452, 0.6866, 0.4449, 0.6866, 0.4449, 0.6866, 0.4452, 0.6866, 0.4452, 0.6866, 0.4449, 0.6866, 0.4449, 0.6866, 0.4452, 0.6866, 0.4452, 0.6868, 0.4449, 0.6866, 0.4449, 0.6866, 0.4452, 0.6868, 0.4452, 0.6866, 0.4449, 0.6868, 0.4449, 0.6868, 0.4449, 0.6866, 0.4449, 0.6868, 0.4449, 0.6866, 0.4449, 0.6866, 0.4449, 0.6868, 0.4449, 0.6869, 0.4449, 0.687, 0.4449, 0.687, 0.4449, 0.6869, 0.4449, 0.6869, 0.4449, 0.6868, 0.4449, 0.6868, 0.4449, 0.6869, 0.4449, 0.6866, 0.4449, 0.6866, 0.4449, 0.6866, 0.4449, 0.6866, 0.4449])
me_cylinder_005.materials.append(mat_material_007)
me_cylinder_005.use_remesh_fix_poles = True
me_cylinder_005.use_remesh_preserve_attributes = False
me_cylinder_005.update()
me_cylinder_006 = bpy.data.meshes.new('Cylinder.006')
me_cylinder_006.from_pydata([(0.0, 1.0, -1.0), (0.0, 1.0, 1.0), (0.7071, 0.7071, -1.0), (0.7071, 0.7071, 1.0), (1.0, -4.371e-08, -1.0), (1.0, -4.371e-08, 1.0), (0.7071, -0.7071, -1.0), (0.7071, -0.7071, 1.0), (-8.742e-08, -1.0, -1.0), (-8.742e-08, -1.0, 1.0), (-0.7071, -0.7071, -1.0), (-0.7071, -0.7071, 1.0), (-1.0, 1.192e-08, -1.0), (-1.0, 1.192e-08, 1.0), (-0.7071, 0.7071, -1.0), (-0.7071, 0.7071, 1.0), (-0.7071, -0.7071, 0.081), (-0.7071, -0.7071, -0.081), (-1.0, 1.192e-08, 0.081), (-1.0, 1.192e-08, -0.081), (0.0, 1.0, -0.081), (0.0, 1.0, 0.081), (-0.7071, 0.7071, 0.081), (-0.7071, 0.7071, -0.081), (0.0, 1.0, 0.081), (0.0, 1.0, -0.081), (0.7071, 0.7071, -0.081), (0.7071, 0.7071, 0.081), (1.0, -4.371e-08, -0.081), (1.0, -4.371e-08, 0.081), (0.7071, -0.7071, -0.081), (0.7071, -0.7071, 0.081), (-8.742e-08, -1.0, -0.081), (-8.742e-08, -1.0, 0.081), (-0.7071, -0.7071, -0.081), (-0.7071, -0.7071, 0.081), (-1.0, 1.192e-08, -0.081), (-1.0, 1.192e-08, 0.081), (-0.7071, 0.7071, -0.081), (-0.7071, 0.7071, 0.081), (-8.742e-08, -1.0, -0.081), (-8.742e-08, -1.0, 0.081), (0.7071, -0.7071, -0.081), (0.7071, -0.7071, 0.081), (1.0, -4.371e-08, -0.081), (1.0, -4.371e-08, 0.081), (0.7071, 0.7071, -0.081), (0.7071, 0.7071, 0.081), (0.7071, 0.7071, -0.081), (0.0, 1.0, -0.081), (0.7071, 0.7071, 0.081), (1.0, -4.371e-08, -0.081), (1.0, -4.371e-08, 0.081), (0.7071, -0.7071, -0.081), (0.7071, -0.7071, 0.081), (-8.742e-08, -1.0, -0.081), (-8.742e-08, -1.0, 0.081), (-0.7071, -0.7071, -0.081), (-0.7071, -0.7071, 0.081), (-1.0, 1.192e-08, -0.081), (-1.0, 1.192e-08, 0.081), (-0.7071, 0.7071, 0.081), (0.0, 1.0, 0.081), (-0.7071, 0.7071, -0.081), (0.7071, 0.7071, -0.081), (0.0, 1.0, -0.081), (0.7071, 0.7071, 0.081), (1.0, -4.371e-08, -0.081), (1.0, -4.371e-08, 0.081), (0.7071, -0.7071, -0.081), (0.7071, -0.7071, 0.081), (-8.742e-08, -1.0, -0.081), (-8.742e-08, -1.0, 0.081), (-0.7071, -0.7071, -0.081), (-0.7071, -0.7071, 0.081), (-1.0, 1.192e-08, -0.081), (-1.0, 1.192e-08, 0.081), (-0.7071, 0.7071, 0.081), (0.0, 1.0, 0.081), (-0.7071, 0.7071, -0.081), (1.098, 1.098, -0.081), (5.271e-07, 1.553, -0.081), (1.098, 1.098, 0.081), (1.553, 4.592e-07, -0.081), (1.553, 4.592e-07, 0.081), (1.098, -1.098, -0.081), (1.098, -1.098, 0.081), (3.914e-07, -1.553, -0.081), (3.914e-07, -1.553, 0.081), (-1.098, -1.098, -0.081), (-1.098, -1.098, 0.081), (-1.553, 5.456e-07, -0.081), (-1.553, 5.456e-07, 0.081), (-1.098, 1.098, 0.081), (5.271e-07, 1.553, 0.081), (-1.098, 1.098, -0.081), (1.098, -1.098, -0.02266), (1.098, -1.098, 0.02266), (1.553, 4.592e-07, -0.02266), (1.553, 4.592e-07, 0.02266), (5.271e-07, 1.553, 0.02266), (5.271e-07, 1.553, -0.02266), (1.098, 1.098, -0.02266), (1.098, 1.098, 0.02266), (1.098, 1.098, 0.02266), (1.098, 1.098, -0.02266), (1.553, 4.592e-07, 0.02266), (1.553, 4.592e-07, -0.02266), (1.098, -1.098, 0.02266), (1.098, -1.098, -0.02266), (3.914e-07, -1.553, 0.02266), (3.914e-07, -1.553, -0.02266), (-1.098, -1.098, 0.02266), (-1.098, -1.098, -0.02266), (-1.553, 5.456e-07, 0.02266), (-1.553, 5.456e-07, -0.02266), (-1.098, 1.098, 0.02266), (-1.098, 1.098, -0.02266), (5.271e-07, 1.553, -0.02266), (5.271e-07, 1.553, 0.02266), (3.914e-07, -1.553, 0.02266), (3.914e-07, -1.553, -0.02266), (-1.098, -1.098, 0.02266), (-1.098, -1.098, -0.02266), (-1.553, 5.456e-07, 0.02266), (-1.553, 5.456e-07, -0.02266), (-1.098, 1.098, 0.02266), (-1.098, 1.098, -0.02266), (-0.8581, 0.8581, 0.01771), (4.119e-07, 1.213, 0.01771), (-0.8581, 0.8581, -0.01771), (-1.213, 6.348e-07, 0.01771), (-1.213, 6.348e-07, -0.01771), (-0.8581, -0.8581, 0.01771), (-0.8581, -0.8581, -0.01771), (3.059e-07, -1.213, 0.01771), (3.059e-07, -1.213, -0.01771), (0.8581, -0.8581, 0.01771), (0.8581, -0.8581, -0.01771), (1.213, 5.672e-07, 0.01771), (1.213, 5.672e-07, -0.01771), (0.8581, 0.8581, -0.01771), (4.119e-07, 1.213, -0.01771), (0.8581, 0.8581, 0.01771)], [], [(14, 38, 25, 0), (4, 28, 30, 6), (6, 30, 32, 8), (8, 32, 34, 10), (10, 34, 36, 12), (12, 36, 38, 14), (3, 1, 15, 13, 11, 9, 7, 5), (17, 40, 55, 57), (0, 25, 26, 2), (0, 2, 4, 6, 8, 10, 12, 14), (2, 26, 28, 4), (37, 13, 15, 39), (35, 11, 13, 37), (33, 9, 11, 35), (31, 7, 9, 33), (29, 5, 7, 31), (27, 3, 5, 29), (24, 1, 3, 27), (39, 24, 21, 22), (26, 25, 20, 46), (35, 37, 18, 16), (32, 30, 42, 40), (24, 27, 47, 21), (31, 33, 41, 43), (28, 26, 46, 44), (38, 36, 19, 23), (39, 15, 1, 24), (18, 22, 61, 60), (40, 42, 53, 55), (42, 44, 51, 53), (44, 46, 48, 51), (46, 20, 49, 48), (47, 45, 52, 50), (21, 47, 50, 62), (36, 34, 17, 19), (29, 31, 43, 45), (25, 38, 23, 20), (30, 28, 44, 42), (33, 35, 16, 41), (34, 32, 40, 17), (37, 39, 22, 18), (27, 29, 45, 47), (54, 56, 72, 70), (63, 59, 75, 79), (56, 58, 74, 72), (59, 57, 73, 75), (58, 60, 76, 74), (57, 55, 71, 73), (60, 61, 77, 76), (55, 53, 69, 71), (16, 18, 60, 58), (19, 17, 57, 59), (22, 21, 62, 61), (41, 16, 58, 56), (23, 19, 59, 63), (43, 41, 56, 54), (20, 23, 63, 49), (45, 43, 54, 52), (73, 71, 87, 89), (76, 77, 93, 92), (71, 69, 85, 87), (69, 67, 83, 85), (67, 64, 80, 83), (66, 68, 84, 82), (78, 66, 82, 94), (64, 65, 81, 80), (49, 63, 79, 65), (61, 62, 78, 77), (52, 54, 70, 68), (48, 49, 65, 64), (62, 50, 66, 78), (50, 52, 68, 66), (51, 48, 64, 67), (53, 51, 67, 69), (127, 125, 132, 130), (93, 94, 119, 116), (92, 93, 116, 114), (90, 92, 114, 112), (88, 90, 112, 110), (86, 88, 110, 108), (84, 86, 108, 106), (94, 82, 104, 119), (74, 76, 92, 90), (75, 73, 89, 91), (72, 74, 90, 88), (79, 75, 91, 95), (70, 72, 88, 86), (65, 79, 95, 81), (77, 78, 94, 93), (68, 70, 86, 84), (105, 107, 83, 80), (118, 105, 80, 81), (107, 109, 85, 83), (109, 111, 87, 85), (111, 113, 89, 87), (113, 115, 91, 89), (115, 117, 95, 91), (117, 118, 81, 95), (106, 108, 97, 99), (105, 118, 101, 102), (116, 119, 100, 126), (109, 107, 98, 96), (110, 112, 122, 120), (118, 117, 127, 101), (113, 111, 121, 123), (114, 116, 126, 124), (82, 84, 106, 104), (122, 124, 131, 133), (124, 126, 128, 131), (101, 127, 130, 142), (102, 101, 142, 141), (98, 102, 141, 140), (126, 100, 129, 128), (100, 103, 143, 129), (115, 113, 123, 125), (119, 104, 103, 100), (112, 114, 124, 122), (111, 109, 96, 121), (108, 110, 120, 97), (107, 105, 102, 98), (117, 115, 125, 127), (104, 106, 99, 103), (141, 142, 129, 143), (140, 141, 143, 139), (138, 140, 139, 137), (136, 138, 137, 135), (134, 136, 135, 133), (132, 134, 133, 131), (130, 132, 131, 128), (142, 130, 128, 129), (120, 122, 133, 135), (125, 123, 134, 132), (97, 120, 135, 137), (123, 121, 136, 134), (99, 97, 137, 139), (121, 96, 138, 136), (103, 99, 139, 143), (96, 98, 140, 138)])
_uv = me_cylinder_006.uv_layers.new(name='UVMap')
_uv.uv.foreach_set('vector', [0.6912, 0.4342, 0.6912, 0.4442, 0.6913, 0.4442, 0.6913, 0.4342, 0.6915, 0.4342, 0.6915, 0.4442, 0.6914, 0.4442, 0.6914, 0.4342, 0.6914, 0.4342, 0.6914, 0.4442, 0.6913, 0.4442, 0.6913, 0.4342, 0.6913, 0.4342, 0.6913, 0.4442, 0.6912, 0.4442, 0.6912, 0.4342, 0.6912, 0.4342, 0.6912, 0.4442, 0.6911, 0.4442, 0.6911, 0.4342, 0.6911, 0.4342, 0.6911, 0.4442, 0.6912, 0.4442, 0.6912, 0.4342, 0.6914, 0.4559, 0.6913, 0.4559, 0.6912, 0.4559, 0.6911, 0.4559, 0.6912, 0.4559, 0.6913, 0.4559, 0.6914, 0.4559, 0.6915, 0.4559, 0.6912, 0.4442, 0.6913, 0.4442, 0.6913, 0.4442, 0.6912, 0.4442, 0.6913, 0.4342, 0.6913, 0.4442, 0.6914, 0.4442, 0.6914, 0.4342, 0.6913, 0.4342, 0.6914, 0.4342, 0.6915, 0.4342, 0.6914, 0.4342, 0.6913, 0.4342, 0.6912, 0.4342, 0.6911, 0.4342, 0.6912, 0.4342, 0.6914, 0.4342, 0.6914, 0.4442, 0.6915, 0.4442, 0.6915, 0.4342, 0.6911, 0.4459, 0.6911, 0.4559, 0.6912, 0.4559, 0.6912, 0.4459, 0.6912, 0.4459, 0.6912, 0.4559, 0.6911, 0.4559, 0.6911, 0.4459, 0.6913, 0.4459, 0.6913, 0.4559, 0.6912, 0.4559, 0.6912, 0.4459, 0.6914, 0.4459, 0.6914, 0.4559, 0.6913, 0.4559, 0.6913, 0.4459, 0.6915, 0.4459, 0.6915, 0.4559, 0.6914, 0.4559, 0.6914, 0.4459, 0.6914, 0.4459, 0.6914, 0.4559, 0.6915, 0.4559, 0.6915, 0.4459, 0.6913, 0.4459, 0.6913, 0.4559, 0.6914, 0.4559, 0.6914, 0.4459, 0.6912, 0.4459, 0.6913, 0.4459, 0.6913, 0.4459, 0.6912, 0.4459, 0.6914, 0.4442, 0.6913, 0.4442, 0.6913, 0.4442, 0.6914, 0.4442, 0.6912, 0.4459, 0.6911, 0.4459, 0.6911, 0.4459, 0.6912, 0.4459, 0.6913, 0.4442, 0.6914, 0.4442, 0.6914, 0.4442, 0.6913, 0.4442, 0.6913, 0.4459, 0.6914, 0.4459, 0.6914, 0.4459, 0.6913, 0.4459, 0.6914, 0.4459, 0.6913, 0.4459, 0.6913, 0.4459, 0.6914, 0.4459, 0.6915, 0.4442, 0.6914, 0.4442, 0.6914, 0.4442, 0.6915, 0.4442, 0.6912, 0.4442, 0.6911, 0.4442, 0.6911, 0.4442, 0.6912, 0.4442, 0.6912, 0.4459, 0.6912, 0.4559, 0.6913, 0.4559, 0.6913, 0.4459, 0.6911, 0.4459, 0.6912, 0.4459, 0.6912, 0.4459, 0.6911, 0.4459, 0.6913, 0.4442, 0.6914, 0.4442, 0.6914, 0.4442, 0.6913, 0.4442, 0.6914, 0.4442, 0.6915, 0.4442, 0.6915, 0.4442, 0.6914, 0.4442, 0.6915, 0.4442, 0.6914, 0.4442, 0.6914, 0.4442, 0.6915, 0.4442, 0.6914, 0.4442, 0.6913, 0.4442, 0.6913, 0.4442, 0.6914, 0.4442, 0.6914, 0.4459, 0.6915, 0.4459, 0.6915, 0.4459, 0.6914, 0.4459, 0.6913, 0.4459, 0.6914, 0.4459, 0.6914, 0.4459, 0.6913, 0.4459, 0.6911, 0.4442, 0.6912, 0.4442, 0.6912, 0.4442, 0.6911, 0.4442, 0.6915, 0.4459, 0.6914, 0.4459, 0.6914, 0.4459, 0.6915, 0.4459, 0.6913, 0.4442, 0.6912, 0.4442, 0.6912, 0.4442, 0.6913, 0.4442, 0.6914, 0.4442, 0.6915, 0.4442, 0.6915, 0.4442, 0.6914, 0.4442, 0.6913, 0.4459, 0.6912, 0.4459, 0.6912, 0.4459, 0.6913, 0.4459, 0.6912, 0.4442, 0.6913, 0.4442, 0.6913, 0.4442, 0.6912, 0.4442, 0.6911, 0.4459, 0.6912, 0.4459, 0.6912, 0.4459, 0.6911, 0.4459, 0.6914, 0.4459, 0.6915, 0.4459, 0.6915, 0.4459, 0.6914, 0.4459, 0.6914, 0.4459, 0.6913, 0.4459, 0.6913, 0.4459, 0.6914, 0.4459, 0.6912, 0.4442, 0.6911, 0.4442, 0.6911, 0.4442, 0.6912, 0.4442, 0.6913, 0.4459, 0.6912, 0.4459, 0.6912, 0.4459, 0.6913, 0.4459, 0.6911, 0.4442, 0.6912, 0.4442, 0.6912, 0.4442, 0.6911, 0.4442, 0.6912, 0.4459, 0.6911, 0.4459, 0.6911, 0.4459, 0.6912, 0.4459, 0.6912, 0.4442, 0.6913, 0.4442, 0.6913, 0.4442, 0.6912, 0.4442, 0.6911, 0.4459, 0.6912, 0.4459, 0.6912, 0.4459, 0.6911, 0.4459, 0.6913, 0.4442, 0.6914, 0.4442, 0.6914, 0.4442, 0.6913, 0.4442, 0.6912, 0.4459, 0.6911, 0.4459, 0.6911, 0.4459, 0.6912, 0.4459, 0.6911, 0.4442, 0.6912, 0.4442, 0.6912, 0.4442, 0.6911, 0.4442, 0.6912, 0.4459, 0.6913, 0.4459, 0.6913, 0.4459, 0.6912, 0.4459, 0.6913, 0.4459, 0.6912, 0.4459, 0.6912, 0.4459, 0.6913, 0.4459, 0.6912, 0.4442, 0.6911, 0.4442, 0.6911, 0.4442, 0.6912, 0.4442, 0.6914, 0.4459, 0.6913, 0.4459, 0.6913, 0.4459, 0.6914, 0.4459, 0.6913, 0.4442, 0.6912, 0.4442, 0.6912, 0.4442, 0.6913, 0.4442, 0.6915, 0.4459, 0.6914, 0.4459, 0.6914, 0.4459, 0.6915, 0.4459, 0.6912, 0.4442, 0.6913, 0.4442, 0.6913, 0.4442, 0.6911, 0.4442, 0.6911, 0.4459, 0.6912, 0.4459, 0.6911, 0.4459, 0.691, 0.4459, 0.6913, 0.4442, 0.6914, 0.4442, 0.6915, 0.4442, 0.6913, 0.4442, 0.6914, 0.4442, 0.6915, 0.4442, 0.6916, 0.4442, 0.6915, 0.4442, 0.6915, 0.4442, 0.6914, 0.4442, 0.6915, 0.4442, 0.6916, 0.4442, 0.6914, 0.4459, 0.6915, 0.4459, 0.6916, 0.4459, 0.6915, 0.4459, 0.6913, 0.4459, 0.6914, 0.4459, 0.6915, 0.4459, 0.6913, 0.4459, 0.6914, 0.4442, 0.6913, 0.4442, 0.6913, 0.4442, 0.6915, 0.4442, 0.6913, 0.4442, 0.6912, 0.4442, 0.6912, 0.4442, 0.6913, 0.4442, 0.6912, 0.4459, 0.6913, 0.4459, 0.6913, 0.4459, 0.6912, 0.4459, 0.6915, 0.4459, 0.6914, 0.4459, 0.6914, 0.4459, 0.6915, 0.4459, 0.6914, 0.4442, 0.6913, 0.4442, 0.6913, 0.4442, 0.6914, 0.4442, 0.6913, 0.4459, 0.6914, 0.4459, 0.6914, 0.4459, 0.6913, 0.4459, 0.6914, 0.4459, 0.6915, 0.4459, 0.6915, 0.4459, 0.6914, 0.4459, 0.6915, 0.4442, 0.6914, 0.4442, 0.6914, 0.4442, 0.6915, 0.4442, 0.6914, 0.4442, 0.6915, 0.4442, 0.6915, 0.4442, 0.6914, 0.4442, 0.6911, 0.4448, 0.691, 0.4448, 0.6911, 0.4448, 0.6911, 0.4448, 0.6911, 0.4459, 0.6913, 0.4459, 0.6913, 0.4453, 0.6911, 0.4453, 0.691, 0.4459, 0.6911, 0.4459, 0.6911, 0.4453, 0.691, 0.4453, 0.6911, 0.4459, 0.691, 0.4459, 0.691, 0.4453, 0.6911, 0.4453, 0.6913, 0.4459, 0.6911, 0.4459, 0.6911, 0.4453, 0.6913, 0.4453, 0.6915, 0.4459, 0.6913, 0.4459, 0.6913, 0.4453, 0.6915, 0.4453, 0.6916, 0.4459, 0.6915, 0.4459, 0.6915, 0.4453, 0.6916, 0.4453, 0.6913, 0.4459, 0.6915, 0.4459, 0.6915, 0.4453, 0.6913, 0.4453, 0.6912, 0.4459, 0.6911, 0.4459, 0.691, 0.4459, 0.6911, 0.4459, 0.6911, 0.4442, 0.6912, 0.4442, 0.6911, 0.4442, 0.691, 0.4442, 0.6913, 0.4459, 0.6912, 0.4459, 0.6911, 0.4459, 0.6913, 0.4459, 0.6912, 0.4442, 0.6911, 0.4442, 0.691, 0.4442, 0.6911, 0.4442, 0.6914, 0.4459, 0.6913, 0.4459, 0.6913, 0.4459, 0.6915, 0.4459, 0.6913, 0.4442, 0.6912, 0.4442, 0.6911, 0.4442, 0.6913, 0.4442, 0.6912, 0.4459, 0.6913, 0.4459, 0.6913, 0.4459, 0.6911, 0.4459, 0.6915, 0.4459, 0.6914, 0.4459, 0.6915, 0.4459, 0.6916, 0.4459, 0.6915, 0.4448, 0.6916, 0.4448, 0.6916, 0.4442, 0.6915, 0.4442, 0.6913, 0.4448, 0.6915, 0.4448, 0.6915, 0.4442, 0.6913, 0.4442, 0.6916, 0.4448, 0.6915, 0.4448, 0.6915, 0.4442, 0.6916, 0.4442, 0.6915, 0.4448, 0.6913, 0.4448, 0.6913, 0.4442, 0.6915, 0.4442, 0.6913, 0.4448, 0.6911, 0.4448, 0.6911, 0.4442, 0.6913, 0.4442, 0.6911, 0.4448, 0.691, 0.4448, 0.691, 0.4442, 0.6911, 0.4442, 0.691, 0.4448, 0.6911, 0.4448, 0.6911, 0.4442, 0.691, 0.4442, 0.6911, 0.4448, 0.6913, 0.4448, 0.6913, 0.4442, 0.6911, 0.4442, 0.6916, 0.4453, 0.6915, 0.4453, 0.6915, 0.4453, 0.6916, 0.4453, 0.6915, 0.4448, 0.6913, 0.4448, 0.6913, 0.4448, 0.6915, 0.4448, 0.6911, 0.4453, 0.6913, 0.4453, 0.6913, 0.4453, 0.6911, 0.4453, 0.6915, 0.4448, 0.6916, 0.4448, 0.6916, 0.4448, 0.6915, 0.4448, 0.6913, 0.4453, 0.6911, 0.4453, 0.6911, 0.4453, 0.6913, 0.4453, 0.6913, 0.4448, 0.6911, 0.4448, 0.6911, 0.4448, 0.6913, 0.4448, 0.6911, 0.4448, 0.6913, 0.4448, 0.6913, 0.4448, 0.6911, 0.4448, 0.691, 0.4453, 0.6911, 0.4453, 0.6911, 0.4453, 0.691, 0.4453, 0.6915, 0.4459, 0.6916, 0.4459, 0.6916, 0.4453, 0.6915, 0.4453, 0.6911, 0.4453, 0.691, 0.4453, 0.6911, 0.4452, 0.6911, 0.4452, 0.691, 0.4453, 0.6911, 0.4453, 0.6911, 0.4452, 0.6911, 0.4452, 0.6913, 0.4448, 0.6911, 0.4448, 0.6911, 0.4448, 0.6913, 0.4448, 0.6915, 0.4448, 0.6913, 0.4448, 0.6913, 0.4448, 0.6915, 0.4448, 0.6916, 0.4448, 0.6915, 0.4448, 0.6915, 0.4448, 0.6915, 0.4448, 0.6911, 0.4453, 0.6913, 0.4453, 0.6913, 0.4452, 0.6911, 0.4452, 0.6913, 0.4453, 0.6915, 0.4453, 0.6915, 0.4452, 0.6913, 0.4452, 0.691, 0.4448, 0.6911, 0.4448, 0.6911, 0.4448, 0.691, 0.4448, 0.6913, 0.4453, 0.6915, 0.4453, 0.6915, 0.4453, 0.6913, 0.4453, 0.6911, 0.4453, 0.691, 0.4453, 0.691, 0.4453, 0.6911, 0.4453, 0.6913, 0.4448, 0.6915, 0.4448, 0.6915, 0.4448, 0.6913, 0.4448, 0.6915, 0.4453, 0.6913, 0.4453, 0.6913, 0.4453, 0.6915, 0.4453, 0.6916, 0.4448, 0.6915, 0.4448, 0.6915, 0.4448, 0.6916, 0.4448, 0.6911, 0.4448, 0.691, 0.4448, 0.691, 0.4448, 0.6911, 0.4448, 0.6915, 0.4453, 0.6916, 0.4453, 0.6916, 0.4453, 0.6915, 0.4453, 0.6915, 0.4448, 0.6913, 0.4448, 0.6913, 0.4452, 0.6915, 0.4452, 0.6915, 0.4448, 0.6915, 0.4448, 0.6915, 0.4452, 0.6915, 0.4452, 0.6915, 0.4448, 0.6915, 0.4448, 0.6915, 0.4452, 0.6915, 0.4452, 0.6913, 0.4448, 0.6915, 0.4448, 0.6915, 0.4452, 0.6913, 0.4452, 0.6911, 0.4448, 0.6913, 0.4448, 0.6913, 0.4452, 0.6911, 0.4452, 0.6911, 0.4448, 0.6911, 0.4448, 0.6911, 0.4452, 0.6911, 0.4452, 0.6911, 0.4448, 0.6911, 0.4448, 0.6911, 0.4452, 0.6911, 0.4452, 0.6913, 0.4448, 0.6911, 0.4448, 0.6911, 0.4452, 0.6913, 0.4452, 0.6913, 0.4453, 0.6911, 0.4453, 0.6911, 0.4452, 0.6913, 0.4452, 0.691, 0.4448, 0.6911, 0.4448, 0.6911, 0.4448, 0.6911, 0.4448, 0.6915, 0.4453, 0.6913, 0.4453, 0.6913, 0.4452, 0.6915, 0.4452, 0.6911, 0.4448, 0.6913, 0.4448, 0.6913, 0.4448, 0.6911, 0.4448, 0.6916, 0.4453, 0.6915, 0.4453, 0.6915, 0.4452, 0.6915, 0.4452, 0.6913, 0.4448, 0.6915, 0.4448, 0.6915, 0.4448, 0.6913, 0.4448, 0.6915, 0.4453, 0.6916, 0.4453, 0.6915, 0.4452, 0.6915, 0.4452, 0.6915, 0.4448, 0.6916, 0.4448, 0.6915, 0.4448, 0.6915, 0.4448])
me_cylinder_006.materials.append(mat_material_003)
me_cylinder_006.use_remesh_fix_poles = True
me_cylinder_006.use_remesh_preserve_attributes = False
me_cylinder_006.update()

# ---- objects
ob_hourglass_glass = bpy.data.objects.new('Hourglass_Glass', me_cylinder_007)
ob_hourglass_glass_sand = bpy.data.objects.new('Hourglass_Glass_Sand', me_cylinder_009)
ob_hourglass_base = bpy.data.objects.new('Hourglass_Base', me_cylinder_001)
ob_hourglass_base_001 = bpy.data.objects.new('Hourglass_Base.001', me_cylinder_002)
ob_rod = bpy.data.objects.new('Rod', me_cylinder_004)
ob_rod_2 = bpy.data.objects.new('Rod_2', me_cylinder_005)
ob_rod_3 = bpy.data.objects.new('Rod_3', me_cylinder_006)

# ---- transforms, parenting, visibility, modifiers, constraints
ob_hourglass_glass.location = (0.0, 0.0, 2.977)
ob_hourglass_glass.scale = (0.4891, 0.4891, 2.851)
ob_hourglass_glass_sand.location = (0.0, 2.173, 2.897)
ob_hourglass_glass_sand.scale = (0.4891, 0.4891, 2.851)
ob_hourglass_base.location = (0.0, 0.0, 0.0)
ob_hourglass_base.scale = (1.0, 1.0, 0.04737)
ob_hourglass_base_001.location = (0.0, 0.0, 5.948)
ob_hourglass_base_001.rotation_euler = (-0.0, 3.142, -0.0)
ob_hourglass_base_001.scale = (1.0, 1.0, 0.04737)
ob_rod.location = (0.5059, -0.5492, 2.928)
ob_rod.scale = (0.05017, 0.05017, 2.962)
ob_rod_2.location = (-0.7324, 0.0, 2.919)
ob_rod_2.scale = (0.05017, 0.05017, 2.93)
ob_rod_3.location = (0.5059, 0.5525, 2.913)
ob_rod_3.scale = (0.05017, 0.05017, 2.962)

# ---- collection membership
col_collection.objects.link(ob_hourglass_glass)
col_collection.objects.link(ob_hourglass_glass_sand)
col_collection.objects.link(ob_hourglass_base)
col_collection.objects.link(ob_hourglass_base_001)
col_collection.objects.link(ob_rod)
col_collection.objects.link(ob_rod_2)
col_collection.objects.link(ob_rod_3)

# ---- scene / render settings (as saved in the file)
scene.frame_start = 1; scene.frame_end = 250; scene.frame_set(7)
scene.render.engine = 'BLENDER_EEVEE_NEXT'
scene.cycles.sampling_pattern = 'TABULATED_SOBOL'
scene.cycles.use_light_tree = False
scene.view_settings.view_transform = 'Filmic'
bpy.context.view_layer.update()

# ---- added for rendering (the .blend has no active camera and no usable light): camera, sun
cam_auto = bpy.data.cameras.new('AutoCamera')
cam_auto.lens = 50.0
cam_auto.sensor_width = 36.0
cam_auto.clip_end = 1000.0
ob_auto_camera = bpy.data.objects.new('AutoCamera', cam_auto)
scene.collection.objects.link(ob_auto_camera)
ob_auto_camera.location = (6.147, -7.3764, 7.89086)
ob_auto_camera.rotation_euler = (1.09748, -7.21219e-08, 0.694738)
scene.camera = ob_auto_camera
light_auto_sun = bpy.data.lights.new('AutoSun', 'SUN')
light_auto_sun.energy = 3.0
light_auto_sun.angle = 0.0523599
ob_auto_sun = bpy.data.objects.new('AutoSun', light_auto_sun)
scene.collection.objects.link(ob_auto_sun)
ob_auto_sun.rotation_euler = (0.872665, 0.174533, 0.523599)
bpy.context.view_layer.update()
